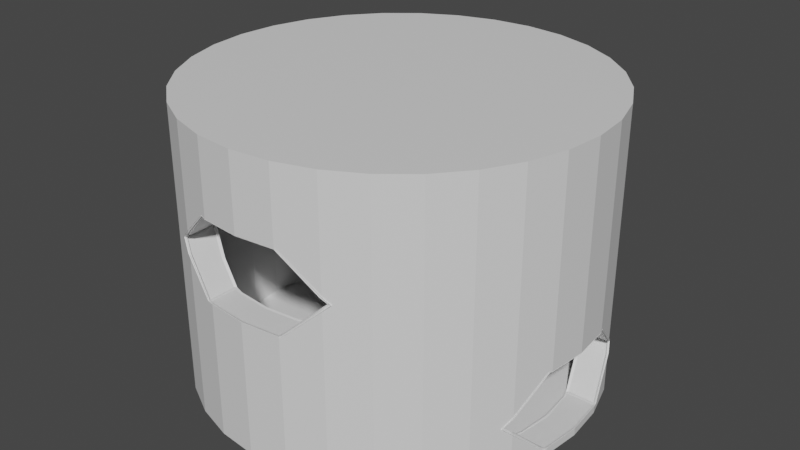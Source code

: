 # Source: spiralRoom.blend  (saved by Blender 3.0.42; exported with 4.5.12 LTS)
import bpy
from mathutils import Matrix  # noqa: F401  (used for matrix-valued properties, if any)

bpy.ops.wm.read_factory_settings(use_empty=True)
scene = bpy.context.scene
scene.name = 'Scene'

# ---- collections
col_collection = bpy.data.collections.new('Collection'); scene.collection.children.link(col_collection)

# ---- materials (node trees are filled in below, after node groups)
mat_material_007 = bpy.data.materials.new('Material.007')
mat_material_007.use_transparent_shadow = False
mat_material_009 = bpy.data.materials.new('Material.009')
mat_material_009.use_transparent_shadow = False
mat_material_008 = bpy.data.materials.new('Material.008')
mat_material_008.use_transparent_shadow = False

# ---- material node trees
mat_material_007.use_nodes = True; mat_material_007.node_tree.nodes.clear()
_N = mat_material_007.node_tree.nodes; _L = mat_material_007.node_tree.links
n0 = _N.new('ShaderNodeBsdfPrincipled'); n0.name = 'Principled BSDF'; n0.location = (10, 300)
n0.distribution = 'GGX'
n0.subsurface_method = 'RANDOM_WALK_SKIN'
n0.inputs[3].default_value = 1.45
n0.inputs[27].default_value = (0.0, 0.0, 0.0, 1.0)
n0.inputs[28].default_value = 1.0
n1 = _N.new('ShaderNodeOutputMaterial'); n1.name = 'Material Output'; n1.location = (300, 300)
_L.new(n0.outputs[0], n1.inputs[0])
n1.is_active_output = True
mat_material_009.use_nodes = True; mat_material_009.node_tree.nodes.clear()
_N = mat_material_009.node_tree.nodes; _L = mat_material_009.node_tree.links
n0 = _N.new('ShaderNodeBsdfPrincipled'); n0.name = 'Principled BSDF'; n0.location = (10, 300)
n0.distribution = 'GGX'
n0.subsurface_method = 'RANDOM_WALK_SKIN'
n0.inputs[3].default_value = 1.45
n0.inputs[27].default_value = (0.0, 0.0, 0.0, 1.0)
n0.inputs[28].default_value = 1.0
n1 = _N.new('ShaderNodeOutputMaterial'); n1.name = 'Material Output'; n1.location = (300, 300)
_L.new(n0.outputs[0], n1.inputs[0])
n1.is_active_output = True
mat_material_008.use_nodes = True; mat_material_008.node_tree.nodes.clear()
_N = mat_material_008.node_tree.nodes; _L = mat_material_008.node_tree.links
n0 = _N.new('ShaderNodeBsdfPrincipled'); n0.name = 'Principled BSDF'; n0.location = (10, 300)
n0.distribution = 'GGX'
n0.subsurface_method = 'RANDOM_WALK_SKIN'
n0.inputs[3].default_value = 1.45
n0.inputs[27].default_value = (0.0, 0.0, 0.0, 1.0)
n0.inputs[28].default_value = 1.0
n1 = _N.new('ShaderNodeOutputMaterial'); n1.name = 'Material Output'; n1.location = (300, 300)
_L.new(n0.outputs[0], n1.inputs[0])
n1.is_active_output = True

# ---- world
world_world = bpy.data.worlds.new('World'); scene.world = world_world
world_world.use_nodes = True; world_world.node_tree.nodes.clear()
_N = world_world.node_tree.nodes; _L = world_world.node_tree.links
n0 = _N.new('ShaderNodeOutputWorld'); n0.name = 'World Output'; n0.location = (300, 300)
n1 = _N.new('ShaderNodeBackground'); n1.name = 'Background'; n1.location = (10, 300)
n1.inputs[0].default_value = (0.05088, 0.05088, 0.05088, 1.0)
_L.new(n1.outputs[0], n0.inputs[0])
n0.is_active_output = True
world_world.color = (0.05088, 0.05088, 0.05088)
world_world.use_sun_shadow = False
world_world.sun_shadow_jitter_overblur = 0.0

# ---- meshes
me_cylinder = bpy.data.meshes.new('Cylinder')
me_cylinder.from_pydata([(0.0, 1.0, -1.0), (0.0, 1.0, 4.398), (0.1951, 0.9808, -1.0), (0.1951, 0.9808, 4.398), (0.3827, 0.9239, -1.0), (0.3827, 0.9239, 4.398), (0.5556, 0.8315, -1.0), (0.5556, 0.8315, 4.398), (0.7071, 0.7071, -1.0), (0.7071, 0.7071, 4.398), (0.8315, 0.5556, -1.0), (0.8315, 0.5556, 4.398), (0.9239, 0.3827, -1.0), (0.9239, 0.3827, 4.398), (0.9808, 0.1951, -1.0), (0.9808, 0.1951, 4.398), (1.0, -4.371e-08, -1.0), (1.0, -4.371e-08, 4.398), (0.9808, -0.1951, -1.0), (0.9808, -0.1951, 4.398), (0.9239, -0.3827, -1.0), (0.9239, -0.3827, 4.398), (0.8315, -0.5556, -1.0), (0.8315, -0.5556, 4.398), (0.7071, -0.7071, -1.0), (0.7071, -0.7071, 4.398), (0.5556, -0.8315, -1.0), (0.5556, -0.8315, 4.398), (0.3827, -0.9239, -1.0), (0.3827, -0.9239, 4.398), (0.1951, -0.9808, -1.0), (0.1951, -0.9808, 4.398), (-8.742e-08, -1.0, -1.0), (-8.742e-08, -1.0, 4.398), (-0.1951, -0.9808, -1.0), (-0.1951, -0.9808, 4.398), (-0.3827, -0.9239, -1.0), (-0.3827, -0.9239, 4.398), (-0.5556, -0.8315, -1.0), (-0.5556, -0.8315, 4.398), (-0.7071, -0.7071, -1.0), (-0.7071, -0.7071, 4.398), (-0.8315, -0.5556, -1.0), (-0.8315, -0.5556, 4.398), (-0.9239, -0.3827, -1.0), (-0.9239, -0.3827, 4.398), (-0.9808, -0.1951, -1.0), (-0.9808, -0.1951, 4.398), (-1.0, 1.192e-08, -1.0), (-1.0, 1.192e-08, 4.398), (-0.9808, 0.1951, -1.0), (-0.9808, 0.1951, 4.398), (-0.9239, 0.3827, -1.0), (-0.9239, 0.3827, 4.398), (-0.8315, 0.5556, -1.0), (-0.8315, 0.5556, 4.398), (-0.7071, 0.7071, -1.0), (-0.7071, 0.7071, 4.398), (-0.5556, 0.8315, -1.0), (-0.5556, 0.8315, 4.398), (-0.3827, 0.9239, -1.0), (-0.3827, 0.9239, 4.398), (-0.1951, 0.9808, -1.0), (-0.1951, 0.9808, 4.398), (0.0, 0.8544, -0.8629), (0.0, 0.8544, 4.261), (0.1667, 0.838, -0.8629), (0.1667, 0.838, 4.261), (0.327, 0.7894, -0.8629), (0.327, 0.7894, 4.261), (0.4747, 0.7104, -0.8629), (0.4747, 0.7104, 4.261), (0.6042, 0.6042, -0.8629), (0.6042, 0.6042, 4.261), (0.7104, 0.4747, -0.8629), (0.7104, 0.4747, 4.261), (0.7894, 0.327, -0.8629), (0.7894, 0.327, 4.261), (0.838, 0.1667, -0.8629), (0.838, 0.1667, 4.261), (0.8544, -4.371e-08, -0.8629), (0.8544, -4.371e-08, 4.261), (0.838, -0.1667, -0.8629), (0.838, -0.1667, 4.261), (0.7894, -0.327, -0.8629), (0.7894, -0.327, 4.261), (0.7104, -0.4747, -0.8629), (0.7104, -0.4747, 4.261), (0.6042, -0.6042, -0.8629), (0.6042, -0.6042, 4.261), (0.4747, -0.7104, -0.8629), (0.4747, -0.7104, 4.261), (0.327, -0.7894, -0.8629), (0.327, -0.7894, 4.261), (0.1667, -0.838, -0.8629), (0.1667, -0.838, 4.261), (-8.742e-08, -0.8544, -0.8629), (-8.742e-08, -0.8544, 4.261), (-0.1667, -0.838, -0.8629), (-0.1667, -0.838, 4.261), (-0.327, -0.7894, -0.8629), (-0.327, -0.7894, 4.261), (-0.4747, -0.7104, -0.8629), (-0.4747, -0.7104, 4.261), (-0.6042, -0.6042, -0.8629), (-0.6042, -0.6042, 4.261), (-0.7104, -0.4747, -0.8629), (-0.7104, -0.4747, 4.261), (-0.7894, -0.327, -0.8629), (-0.7894, -0.327, 4.261), (-0.838, -0.1667, -0.8629), (-0.838, -0.1667, 4.261), (-0.8544, 1.192e-08, -0.8629), (-0.8544, 1.192e-08, 4.261), (-0.838, 0.1667, -0.8629), (-0.838, 0.1667, 4.261), (-0.7894, 0.327, -0.8629), (-0.7894, 0.327, 4.261), (-0.7104, 0.4747, -0.8629), (-0.7104, 0.4747, 4.261), (-0.6042, 0.6042, -0.8629), (-0.6042, 0.6042, 4.261), (-0.4747, 0.7104, -0.8629), (-0.4747, 0.7104, 4.261), (-0.327, 0.7894, -0.8629), (-0.327, 0.7894, 4.261), (-0.1667, 0.838, -0.8629), (-0.1667, 0.838, 4.261), (0.9027, 0.4223, -0.1106), (0.9239, 0.3827, -0.2513), (0.9239, 0.3827, 0.03007), (0.9808, 0.1951, -0.8606), (0.9759, 0.2111, -0.8606), (0.9808, 0.1951, 0.6394), (0.9759, 0.2111, 0.6394), (1.0, -4.371e-08, -0.8606), (1.0, -4.371e-08, 0.6394), (0.9808, -0.1951, -0.8606), (0.9808, -0.1951, 0.6394), (0.9759, -0.2111, 0.6394), (0.9239, -0.3827, 0.03007), (0.9239, -0.3827, -0.2513), (0.9759, -0.2111, -0.8606), (0.9027, -0.4223, -0.1106), (0.7384, 0.4223, -0.1106), (0.7894, 0.327, -0.4492), (0.7894, 0.327, 0.228), (0.838, 0.1667, -0.8606), (0.8245, 0.2111, -0.8606), (0.838, 0.1667, 0.6394), (0.8245, 0.2111, 0.6394), (0.8544, -4.371e-08, -0.8606), (0.8544, -4.371e-08, 0.6394), (0.838, -0.1667, -0.8606), (0.838, -0.1667, 0.6394), (0.8245, -0.2111, -0.8606), (0.7894, -0.327, -0.4492), (0.7894, -0.327, 0.228), (0.8245, -0.2111, 0.6394), (0.7384, -0.4223, -0.1106), (0.4089, -0.9098, 2.269), (0.3827, -0.9239, 2.175), (0.3827, -0.9239, 2.362), (0.1978, -0.98, 1.519), (0.1951, -0.9808, 1.519), (0.1951, -0.9808, 3.019), (0.1978, -0.98, 3.019), (-8.742e-08, -1.0, 1.519), (-8.742e-08, -1.0, 3.019), (-0.1951, -0.9808, 1.519), (-0.1951, -0.9808, 3.019), (-0.2245, -0.9719, 3.019), (-0.2245, -0.9719, 1.519), (-0.3827, -0.9239, 2.081), (-0.3827, -0.9239, 2.457), (-0.4356, -0.8956, 2.269), (0.327, -0.7894, 1.978), (0.327, -0.7894, 2.56), (0.4089, -0.7456, 2.269), (0.1978, -0.8286, 1.519), (0.1667, -0.838, 1.519), (0.1667, -0.838, 3.019), (0.1978, -0.8286, 3.019), (-8.742e-08, -0.8544, 1.519), (-8.742e-08, -0.8544, 3.019), (-0.1667, -0.838, 1.519), (-0.1667, -0.838, 3.019), (-0.327, -0.7894, 1.883), (-0.327, -0.7894, 2.655), (-0.2245, -0.8205, 3.019), (-0.2245, -0.8205, 1.519), (-0.4356, -0.7313, 2.269)], [], [(0, 1, 3, 2), (2, 3, 5, 4), (4, 5, 7, 6), (6, 7, 9, 8), (8, 9, 11, 10), (128, 129, 12, 10, 11, 13, 130), (134, 130, 13, 15, 133), (132, 131, 14, 12, 129), (133, 15, 17, 136), (135, 16, 14, 131), (136, 17, 19, 138), (137, 18, 16, 135), (139, 138, 19, 21, 140), (142, 141, 20, 18, 137), (143, 140, 21, 23, 22, 20, 141), (22, 23, 25, 24), (24, 25, 27, 26), (161, 28, 26, 27, 29, 162, 160), (162, 29, 31, 165, 166), (164, 30, 28, 161, 163), (165, 31, 33, 168), (167, 32, 30, 164), (168, 33, 35, 170), (169, 34, 32, 167), (170, 35, 37, 174, 171), (173, 36, 34, 169, 172), (174, 37, 39, 38, 36, 173, 175), (38, 39, 41, 40), (40, 41, 43, 42), (42, 43, 45, 44), (44, 45, 47, 46), (46, 47, 49, 48), (48, 49, 51, 50), (50, 51, 53, 52), (52, 53, 55, 54), (54, 55, 57, 56), (56, 57, 59, 58), (58, 59, 61, 60), (43, 41, 39, 37, 35, 33, 31, 29, 27, 25, 23, 21, 19, 17, 15, 13, 11, 9, 7, 5, 3, 1, 63, 61, 59, 57, 55, 53, 51, 49, 47, 45), (60, 61, 63, 62), (62, 63, 1, 0), (60, 62, 0, 2, 4, 6, 8, 10, 12, 14, 16, 18, 20, 22, 24, 26, 28, 30, 32, 34, 36, 38, 40, 42, 44, 46, 48, 50, 52, 54, 56, 58), (64, 66, 67, 65), (66, 68, 69, 67), (68, 70, 71, 69), (70, 72, 73, 71), (72, 74, 75, 73), (144, 146, 77, 75, 74, 76, 145), (149, 79, 77, 146, 150), (148, 145, 76, 78, 147), (81, 79, 149, 152), (78, 80, 151, 147), (83, 81, 152, 154), (80, 82, 153, 151), (157, 85, 83, 154, 158), (153, 82, 84, 156, 155), (156, 84, 86, 87, 85, 157, 159), (86, 88, 89, 87), (88, 90, 91, 89), (93, 91, 90, 92, 176, 178, 177), (95, 93, 177, 182, 181), (92, 94, 180, 179, 176), (97, 95, 181, 184), (94, 96, 183, 180), (186, 99, 97, 184), (96, 98, 185, 183), (101, 99, 186, 189, 188), (98, 100, 187, 190, 185), (100, 102, 103, 101, 188, 191, 187), (102, 104, 105, 103), (104, 106, 107, 105), (106, 108, 109, 107), (108, 110, 111, 109), (110, 112, 113, 111), (112, 114, 115, 113), (114, 116, 117, 115), (116, 118, 119, 117), (118, 120, 121, 119), (120, 122, 123, 121), (122, 124, 125, 123), (124, 126, 127, 125), (126, 64, 65, 127)])
_uv = me_cylinder.uv_layers.new(name='UVMap')
_uv.uv.foreach_set('vector', [1.0, 0.5, 1.0, 1.0, 0.9688, 1.0, 0.9688, 0.5, 0.9688, 0.5, 0.9688, 1.0, 0.9375, 1.0, 0.9375, 0.5, 0.9375, 0.5, 0.9375, 1.0, 0.9062, 1.0, 0.9062, 0.5, 0.9062, 0.5, 0.9062, 1.0, 0.875, 1.0, 0.875, 0.5, 0.875, 0.5, 0.875, 1.0, 0.8438, 1.0, 0.8438, 0.5, 0.8197, 0.5824, 0.8125, 0.5693, 0.8125, 0.5, 0.8438, 0.5, 0.8438, 1.0, 0.8125, 1.0, 0.8125, 0.5954, 0.7839, 0.6518, 0.8125, 0.5954, 0.8125, 1.0, 0.7812, 1.0, 0.7812, 0.6518, 0.7839, 0.5129, 0.7812, 0.5129, 0.7812, 0.5, 0.8125, 0.5, 0.8125, 0.5693, 0.7812, 0.6518, 0.7812, 1.0, 0.75, 1.0, 0.75, 0.6518, 0.75, 0.5129, 0.75, 0.5, 0.7812, 0.5, 0.7812, 0.5129, 0.75, 0.6518, 0.75, 1.0, 0.7188, 1.0, 0.7188, 0.6518, 0.7188, 0.5129, 0.7188, 0.5, 0.75, 0.5, 0.75, 0.5129, 0.7161, 0.6518, 0.7188, 0.6518, 0.7188, 1.0, 0.6875, 1.0, 0.6875, 0.5954, 0.7161, 0.5129, 0.6875, 0.5693, 0.6875, 0.5, 0.7188, 0.5, 0.7188, 0.5129, 0.6803, 0.5824, 0.6875, 0.5954, 0.6875, 1.0, 0.6562, 1.0, 0.6562, 0.5, 0.6875, 0.5, 0.6875, 0.5693, 0.6562, 0.5, 0.6562, 1.0, 0.625, 1.0, 0.625, 0.5, 0.625, 0.5, 0.625, 1.0, 0.5938, 1.0, 0.5938, 0.5, 0.5625, 0.7941, 0.5625, 0.5, 0.5938, 0.5, 0.5938, 1.0, 0.5625, 1.0, 0.5625, 0.8114, 0.5672, 0.8027, 0.5625, 0.8114, 0.5625, 1.0, 0.5312, 1.0, 0.5312, 0.8722, 0.5317, 0.8722, 0.5312, 0.7333, 0.5312, 0.5, 0.5625, 0.5, 0.5625, 0.7941, 0.5317, 0.7333, 0.5312, 0.8722, 0.5312, 1.0, 0.5, 1.0, 0.5, 0.8722, 0.5, 0.7333, 0.5, 0.5, 0.5312, 0.5, 0.5312, 0.7333, 0.5, 0.8722, 0.5, 1.0, 0.4688, 1.0, 0.4688, 0.8722, 0.4688, 0.7333, 0.4688, 0.5, 0.5, 0.5, 0.5, 0.7333, 0.4688, 0.8722, 0.4688, 1.0, 0.4375, 1.0, 0.4375, 0.8202, 0.4639, 0.8722, 0.4375, 0.7853, 0.4375, 0.5, 0.4688, 0.5, 0.4688, 0.7333, 0.4639, 0.7333, 0.4375, 0.8202, 0.4375, 1.0, 0.4062, 1.0, 0.4062, 0.5, 0.4375, 0.5, 0.4375, 0.7853, 0.4279, 0.8027, 0.4062, 0.5, 0.4062, 1.0, 0.375, 1.0, 0.375, 0.5, 0.375, 0.5, 0.375, 1.0, 0.3438, 1.0, 0.3438, 0.5, 0.3438, 0.5, 0.3438, 1.0, 0.3125, 1.0, 0.3125, 0.5, 0.3125, 0.5, 0.3125, 1.0, 0.2812, 1.0, 0.2812, 0.5, 0.2812, 0.5, 0.2812, 1.0, 0.25, 1.0, 0.25, 0.5, 0.25, 0.5, 0.25, 1.0, 0.2188, 1.0, 0.2188, 0.5, 0.2188, 0.5, 0.2188, 1.0, 0.1875, 1.0, 0.1875, 0.5, 0.1875, 0.5, 0.1875, 1.0, 0.1562, 1.0, 0.1562, 0.5, 0.1562, 0.5, 0.1562, 1.0, 0.125, 1.0, 0.125, 0.5, 0.125, 0.5, 0.125, 1.0, 0.09375, 1.0, 0.09375, 0.5, 0.09375, 0.5, 0.09375, 1.0, 0.0625, 1.0, 0.0625, 0.5, 0.05045, 0.1167, 0.08029, 0.08029, 0.1167, 0.05045, 0.1582, 0.02827, 0.2032, 0.01461, 0.25, 0.01, 0.2968, 0.01461, 0.3418, 0.02827, 0.3833, 0.05045, 0.4197, 0.08029, 0.4496, 0.1167, 0.4717, 0.1582, 0.4854, 0.2032, 0.49, 0.25, 0.4854, 0.2968, 0.4717, 0.3418, 0.4496, 0.3833, 0.4197, 0.4197, 0.3833, 0.4496, 0.3418, 0.4717, 0.2968, 0.4854, 0.25, 0.49, 0.2032, 0.4854, 0.1582, 0.4717, 0.1167, 0.4496, 0.08029, 0.4197, 0.05045, 0.3833, 0.02827, 0.3418, 0.01461, 0.2968, 0.01, 0.25, 0.01461, 0.2032, 0.02827, 0.1582, 0.0625, 0.5, 0.0625, 1.0, 0.03125, 1.0, 0.03125, 0.5, 0.03125, 0.5, 0.03125, 1.0, 0.0, 1.0, 0.0, 0.5, 0.6582, 0.4717, 0.7032, 0.4854, 0.75, 0.49, 0.7968, 0.4854, 0.8418, 0.4717, 0.8833, 0.4496, 0.9197, 0.4197, 0.9496, 0.3833, 0.9717, 0.3418, 0.9854, 0.2968, 0.99, 0.25, 0.9854, 0.2032, 0.9717, 0.1582, 0.9496, 0.1167, 0.9197, 0.08029, 0.8833, 0.05045, 0.8418, 0.02827, 0.7968, 0.01461, 0.75, 0.01, 0.7032, 0.01461, 0.6582, 0.02827, 0.6167, 0.05045, 0.5803, 0.08029, 0.5504, 0.1167, 0.5283, 0.1582, 0.5146, 0.2032, 0.51, 0.25, 0.5146, 0.2968, 0.5283, 0.3418, 0.5504, 0.3833, 0.5803, 0.4197, 0.6167, 0.4496, 1.0, 0.5, 0.9688, 0.5, 0.9688, 1.0, 1.0, 1.0, 0.9688, 0.5, 0.9375, 0.5, 0.9375, 1.0, 0.9688, 1.0, 0.9375, 0.5, 0.9062, 0.5, 0.9062, 1.0, 0.9375, 1.0, 0.9062, 0.5, 0.875, 0.5, 0.875, 1.0, 0.9062, 1.0, 0.875, 0.5, 0.8438, 0.5, 0.8438, 1.0, 0.875, 1.0, 0.8327, 0.5734, 0.8125, 0.6064, 0.8125, 1.0, 0.8438, 1.0, 0.8438, 0.5, 0.8125, 0.5, 0.8125, 0.5404, 0.7812, 0.6466, 0.7812, 1.0, 0.8125, 1.0, 0.8125, 0.6064, 0.7899, 0.6466, 0.7899, 0.5002, 0.8125, 0.5404, 0.8125, 0.5, 0.7812, 0.5, 0.7813, 0.5002, 0.75, 1.0, 0.7812, 1.0, 0.7812, 0.6466, 0.75, 0.6466, 0.7812, 0.5, 0.75, 0.5, 0.75, 0.5002, 0.7812, 0.5002, 0.7188, 1.0, 0.75, 1.0, 0.75, 0.6466, 0.7188, 0.6466, 0.75, 0.5, 0.7188, 0.5, 0.7188, 0.5002, 0.75, 0.5002, 0.6875, 0.6064, 0.6875, 1.0, 0.7188, 1.0, 0.7188, 0.6466, 0.7101, 0.6466, 0.7188, 0.5002, 0.7188, 0.5, 0.6875, 0.5, 0.6875, 0.5404, 0.7101, 0.5002, 0.6875, 0.5404, 0.6875, 0.5, 0.6562, 0.5, 0.6562, 1.0, 0.6875, 1.0, 0.6875, 0.6064, 0.6673, 0.5734, 0.6562, 0.5, 0.625, 0.5, 0.625, 1.0, 0.6562, 1.0, 0.625, 0.5, 0.5938, 0.5, 0.5938, 1.0, 0.625, 1.0, 0.5625, 1.0, 0.5938, 1.0, 0.5938, 0.5, 0.5625, 0.5, 0.5625, 0.7772, 0.5798, 0.8056, 0.5625, 0.834, 0.5312, 1.0, 0.5625, 1.0, 0.5625, 0.834, 0.5373, 0.8788, 0.5312, 0.8788, 0.5625, 0.5, 0.5312, 0.5, 0.5312, 0.7324, 0.5373, 0.7324, 0.5625, 0.7772, 0.5, 1.0, 0.5312, 1.0, 0.5312, 0.8788, 0.5, 0.8788, 0.5312, 0.5, 0.5, 0.5, 0.5, 0.7324, 0.5312, 0.7324, 0.4688, 0.8788, 0.4688, 1.0, 0.5, 1.0, 0.5, 0.8788, 0.5, 0.5, 0.4688, 0.5, 0.4688, 0.7324, 0.5, 0.7324, 0.4375, 1.0, 0.4688, 1.0, 0.4688, 0.8788, 0.4575, 0.8788, 0.4375, 0.8432, 0.4688, 0.5, 0.4375, 0.5, 0.4375, 0.7679, 0.4575, 0.7324, 0.4688, 0.7324, 0.4375, 0.5, 0.4062, 0.5, 0.4062, 1.0, 0.4375, 1.0, 0.4375, 0.8432, 0.4145, 0.8056, 0.4375, 0.7679, 0.4062, 0.5, 0.375, 0.5, 0.375, 1.0, 0.4062, 1.0, 0.375, 0.5, 0.3438, 0.5, 0.3438, 1.0, 0.375, 1.0, 0.3438, 0.5, 0.3125, 0.5, 0.3125, 1.0, 0.3438, 1.0, 0.3125, 0.5, 0.2812, 0.5, 0.2812, 1.0, 0.3125, 1.0, 0.2812, 0.5, 0.25, 0.5, 0.25, 1.0, 0.2812, 1.0, 0.25, 0.5, 0.2188, 0.5, 0.2188, 1.0, 0.25, 1.0, 0.2188, 0.5, 0.1875, 0.5, 0.1875, 1.0, 0.2188, 1.0, 0.1875, 0.5, 0.1562, 0.5, 0.1562, 1.0, 0.1875, 1.0, 0.1562, 0.5, 0.125, 0.5, 0.125, 1.0, 0.1562, 1.0, 0.125, 0.5, 0.09375, 0.5, 0.09375, 1.0, 0.125, 1.0, 0.09375, 0.5, 0.0625, 0.5, 0.0625, 1.0, 0.09375, 1.0, 0.0625, 0.5, 0.03125, 0.5, 0.03125, 1.0, 0.0625, 1.0, 0.03125, 0.5, 0.0, 0.5, 0.0, 1.0, 0.03125, 1.0])
me_cylinder.materials.append(mat_material_007)
me_cylinder.use_remesh_fix_poles = True
me_cylinder.use_remesh_preserve_attributes = False
me_cylinder.update()
me_cylinder_003 = bpy.data.meshes.new('Cylinder.003')
me_cylinder_003.from_pydata([(0.838, 0.1667, -0.8629), (0.8544, -4.371e-08, -0.8629), (0.838, -0.1667, -0.8629), (0.9027, 0.4223, -0.1106), (0.9239, 0.3827, -0.2513), (0.9239, 0.3827, 0.03007), (0.9808, 0.1951, -0.8606), (0.9759, 0.2111, -0.8606), (0.9808, 0.1951, 0.6394), (0.9759, 0.2111, 0.6394), (1.0, -4.371e-08, -0.8606), (1.0, -4.371e-08, 0.6394), (0.9808, -0.1951, -0.8606), (0.9808, -0.1951, 0.6394), (0.9759, -0.2111, 0.6394), (0.9239, -0.3827, 0.03007), (0.9239, -0.3827, -0.2513), (0.9759, -0.2111, -0.8606), (0.9027, -0.4223, -0.1106), (0.7384, 0.4223, -0.1106), (0.7894, 0.327, -0.4492), (0.7894, 0.327, 0.228), (0.838, 0.1667, -0.8606), (0.8245, 0.2111, -0.8606), (0.838, 0.1667, 0.6394), (0.8245, 0.2111, 0.6394), (0.8544, -4.371e-08, 0.6394), (0.838, -0.1667, -0.8606), (0.838, -0.1667, 0.6394), (0.8245, -0.2111, -0.8606), (0.7894, -0.327, -0.4492), (0.7894, -0.327, 0.228), (0.8245, -0.2111, 0.6394), (0.7384, -0.4223, -0.1106), (0.4089, -0.9098, 2.269), (0.3827, -0.9239, 2.175), (0.3827, -0.9239, 2.362), (0.1978, -0.98, 1.519), (0.1951, -0.9808, 1.519), (0.1951, -0.9808, 3.019), (0.1978, -0.98, 3.019), (-8.742e-08, -1.0, 1.519), (-8.742e-08, -1.0, 3.019), (-0.1951, -0.9808, 1.519), (-0.1951, -0.9808, 3.019), (-0.2245, -0.9719, 3.019), (-0.2245, -0.9719, 1.519), (-0.3827, -0.9239, 2.081), (-0.3827, -0.9239, 2.457), (-0.4356, -0.8956, 2.269), (0.327, -0.7894, 1.978), (0.327, -0.7894, 2.56), (0.4089, -0.7456, 2.269), (0.1978, -0.8286, 1.519), (0.1667, -0.838, 1.519), (0.1667, -0.838, 3.019), (0.1978, -0.8286, 3.019), (-8.742e-08, -0.8544, 1.519), (-8.742e-08, -0.8544, 3.019), (-0.1667, -0.838, 1.519), (-0.1667, -0.838, 3.019), (-0.327, -0.7894, 1.883), (-0.327, -0.7894, 2.655), (-0.2245, -0.8205, 3.019), (-0.2245, -0.8205, 1.519), (-0.4356, -0.7313, 2.269), (0.0, 0.8544, -0.8629), (0.1667, 0.838, -0.8629), (0.327, 0.7894, -0.8629), (0.4747, 0.7104, -0.8629), (0.6042, 0.6042, -0.8629), (0.7104, 0.4747, -0.8629), (0.7894, 0.327, -0.8629), (0.838, 0.1667, -0.8629), (0.8544, -4.371e-08, -0.8629), (0.838, -0.1667, -0.8629), (0.7894, -0.327, -0.8629), (0.7104, -0.4747, -0.8629), (0.6042, -0.6042, -0.8629), (0.4747, -0.7104, -0.8629), (0.327, -0.7894, -0.8629), (0.1667, -0.838, -0.8629), (-8.742e-08, -0.8544, -0.8629), (-0.1667, -0.838, -0.8629), (-0.327, -0.7894, -0.8629), (-0.4747, -0.7104, -0.8629), (-0.6042, -0.6042, -0.8629), (-0.7104, -0.4747, -0.8629), (-0.7894, -0.327, -0.8629), (-0.838, -0.1667, -0.8629), (-0.8544, 1.192e-08, -0.8629), (-0.838, 0.1667, -0.8629), (-0.7894, 0.327, -0.8629), (-0.7104, 0.4747, -0.8629), (-0.6042, 0.6042, -0.8629), (-0.4747, 0.7104, -0.8629), (-0.327, 0.7894, -0.8629), (-0.1667, 0.838, -0.8629), (0.0, 0.8544, 4.261), (0.1667, 0.838, 4.261), (0.327, 0.7894, 4.261), (0.4747, 0.7104, 4.261), (0.6042, 0.6042, 4.261), (0.7104, 0.4747, 4.261), (0.7894, 0.327, 4.261), (0.838, 0.1667, 4.261), (0.8544, -4.371e-08, 4.261), (0.838, -0.1667, 4.261), (0.7894, -0.327, 4.261), (0.7104, -0.4747, 4.261), (0.6042, -0.6042, 4.261), (0.4747, -0.7104, 4.261), (0.327, -0.7894, 4.261), (0.1667, -0.838, 4.261), (-8.742e-08, -0.8544, 4.261), (-0.1667, -0.838, 4.261), (-0.327, -0.7894, 4.261), (-0.4747, -0.7104, 4.261), (-0.6042, -0.6042, 4.261), (-0.7104, -0.4747, 4.261), (-0.7894, -0.327, 4.261), (-0.838, -0.1667, 4.261), (-0.8544, 1.192e-08, 4.261), (-0.838, 0.1667, 4.261), (-0.7894, 0.327, 4.261), (-0.7104, 0.4747, 4.261), (-0.6042, 0.6042, 4.261), (-0.4747, 0.7104, 4.261), (-0.327, 0.7894, 4.261), (-0.1667, 0.838, 4.261), (0.8381, 0.1667, -0.8729), (0.8379, 0.1667, -0.8529), (0.8545, 2.615e-07, -0.8729), (0.8543, -3.489e-07, -0.8529), (0.8381, -0.1667, -0.8729), (0.8379, -0.1667, -0.8529), (0.9027, 0.4323, -0.1106), (0.9027, 0.4123, -0.1106), (0.9239, 0.3923, -0.254), (0.9239, 0.3731, -0.2486), (0.9239, 0.3923, 0.03278), (0.9239, 0.3731, 0.02736), (0.9809, 0.1951, -0.8706), (0.9807, 0.1951, -0.8506), (0.976, 0.2165, -0.8691), (0.9758, 0.2058, -0.8522), (0.9808, 0.1951, 0.6494), (0.9808, 0.1951, 0.6294), (0.9759, 0.2165, 0.6478), (0.9759, 0.2058, 0.6309), (1.0, 2.615e-07, -0.8706), (0.9999, -3.489e-07, -0.8506), (1.0, -4.371e-08, 0.6494), (1.0, -4.371e-08, 0.6294), (0.9809, -0.1951, -0.8706), (0.9807, -0.1951, -0.8506), (0.9808, -0.1951, 0.6494), (0.9808, -0.1951, 0.6294), (0.9759, -0.2165, 0.6478), (0.9759, -0.2058, 0.6309), (0.9239, -0.3923, 0.03278), (0.9239, -0.3731, 0.02736), (0.9239, -0.3923, -0.254), (0.9239, -0.3731, -0.2486), (0.976, -0.2165, -0.8691), (0.9758, -0.2058, -0.8522), (0.9027, -0.4323, -0.1106), (0.9027, -0.4123, -0.1106), (0.7384, 0.4323, -0.1106), (0.7384, 0.4123, -0.1106), (0.7894, 0.3366, -0.4519), (0.7894, 0.3173, -0.4465), (0.7894, 0.3366, 0.2307), (0.7894, 0.3173, 0.2252), (0.8381, 0.1667, -0.8706), (0.8379, 0.1667, -0.8506), (0.8246, 0.2179, -0.868), (0.8245, 0.2044, -0.8533), (0.838, 0.1667, 0.6494), (0.838, 0.1667, 0.6294), (0.8245, 0.2179, 0.6467), (0.8245, 0.2044, 0.632), (0.8544, -4.371e-08, 0.6494), (0.8544, -4.371e-08, 0.6294), (0.8381, -0.1667, -0.8706), (0.8379, -0.1667, -0.8506), (0.838, -0.1667, 0.6494), (0.838, -0.1667, 0.6294), (0.8246, -0.2179, -0.868), (0.8245, -0.2044, -0.8533), (0.7894, -0.3366, -0.4519), (0.7894, -0.3173, -0.4465), (0.7894, -0.3366, 0.2307), (0.7894, -0.3173, 0.2252), (0.8245, -0.2179, 0.6467), (0.8245, -0.2044, 0.632), (0.7384, -0.4323, -0.1106), (0.7384, -0.4123, -0.1106), (0.4189, -0.9098, 2.269), (0.3989, -0.9098, 2.269), (0.3923, -0.9239, 2.173), (0.3731, -0.9239, 2.178), (0.3923, -0.9239, 2.365), (0.3731, -0.9239, 2.359), (0.2031, -0.98, 1.51), (0.1925, -0.98, 1.527), (0.1951, -0.9808, 1.509), (0.1951, -0.9808, 1.529), (0.1951, -0.9808, 3.029), (0.1951, -0.9808, 3.009), (0.2031, -0.98, 3.027), (0.1925, -0.98, 3.01), (-8.742e-08, -1.0, 1.509), (-8.742e-08, -1.0, 1.529), (-8.742e-08, -1.0, 3.029), (-8.742e-08, -1.0, 3.009), (-0.1951, -0.9808, 1.509), (-0.1951, -0.9808, 1.529), (-0.1951, -0.9808, 3.029), (-0.1951, -0.9808, 3.009), (-0.2298, -0.9719, 3.027), (-0.2192, -0.9719, 3.01), (-0.2298, -0.9719, 1.51), (-0.2192, -0.9719, 1.527), (-0.3923, -0.9239, 2.078), (-0.3731, -0.9239, 2.083), (-0.3923, -0.9239, 2.46), (-0.3731, -0.9239, 2.454), (-0.4456, -0.8956, 2.269), (-0.4256, -0.8956, 2.269), (0.3366, -0.7894, 1.975), (0.3173, -0.7894, 1.98), (0.3366, -0.7894, 2.563), (0.3173, -0.7894, 2.557), (0.4189, -0.7456, 2.269), (0.3989, -0.7456, 2.269), (0.2046, -0.8286, 1.511), (0.191, -0.8286, 1.526), (0.1667, -0.838, 1.509), (0.1667, -0.838, 1.529), (0.1667, -0.838, 3.029), (0.1667, -0.838, 3.009), (0.2046, -0.8286, 3.026), (0.191, -0.8286, 3.011), (-8.742e-08, -0.8544, 1.509), (-8.742e-08, -0.8544, 1.529), (-8.742e-08, -0.8544, 3.029), (-8.742e-08, -0.8544, 3.009), (-0.1667, -0.838, 1.509), (-0.1667, -0.838, 1.529), (-0.1667, -0.838, 3.029), (-0.1667, -0.838, 3.009), (-0.3366, -0.7894, 1.88), (-0.3173, -0.7894, 1.885), (-0.3366, -0.7894, 2.657), (-0.3173, -0.7894, 2.652), (-0.2313, -0.8205, 3.026), (-0.2177, -0.8205, 3.011), (-0.2313, -0.8205, 1.511), (-0.2177, -0.8205, 1.526), (-0.4456, -0.7313, 2.269), (-0.4256, -0.7313, 2.269), (0.0, 0.8544, -0.8729), (0.0, 0.8544, -0.8529), (0.1667, 0.838, -0.8729), (0.1667, 0.838, -0.8529), (0.327, 0.7894, -0.8729), (0.327, 0.7894, -0.8529), (0.4747, 0.7104, -0.8729), (0.4747, 0.7104, -0.8529), (0.6042, 0.6042, -0.8729), (0.6042, 0.6042, -0.8529), (0.7104, 0.4747, -0.8729), (0.7104, 0.4747, -0.8529), (0.7894, 0.327, -0.8729), (0.7894, 0.327, -0.8529), (0.838, 0.1667, -0.8729), (0.838, 0.1667, -0.8529), (0.8544, -4.371e-08, -0.8729), (0.8544, -4.371e-08, -0.8529), (0.838, -0.1667, -0.8729), (0.838, -0.1667, -0.8529), (0.7894, -0.327, -0.8729), (0.7894, -0.327, -0.8529), (0.7104, -0.4747, -0.8729), (0.7104, -0.4747, -0.8529), (0.6042, -0.6042, -0.8729), (0.6042, -0.6042, -0.8529), (0.4747, -0.7104, -0.8729), (0.4747, -0.7104, -0.8529), (0.327, -0.7894, -0.8729), (0.327, -0.7894, -0.8529), (0.1667, -0.838, -0.8729), (0.1667, -0.838, -0.8529), (-8.742e-08, -0.8544, -0.8729), (-8.742e-08, -0.8544, -0.8529), (-0.1667, -0.838, -0.8729), (-0.1667, -0.838, -0.8529), (-0.327, -0.7894, -0.8729), (-0.327, -0.7894, -0.8529), (-0.4747, -0.7104, -0.8729), (-0.4747, -0.7104, -0.8529), (-0.6042, -0.6042, -0.8729), (-0.6042, -0.6042, -0.8529), (-0.7104, -0.4747, -0.8729), (-0.7104, -0.4747, -0.8529), (-0.7894, -0.327, -0.8729), (-0.7894, -0.327, -0.8529), (-0.838, -0.1667, -0.8729), (-0.838, -0.1667, -0.8529), (-0.8544, 1.192e-08, -0.8729), (-0.8544, 1.192e-08, -0.8529), (-0.838, 0.1667, -0.8729), (-0.838, 0.1667, -0.8529), (-0.7894, 0.327, -0.8729), (-0.7894, 0.327, -0.8529), (-0.7104, 0.4747, -0.8729), (-0.7104, 0.4747, -0.8529), (-0.6042, 0.6042, -0.8729), (-0.6042, 0.6042, -0.8529), (-0.4747, 0.7104, -0.8729), (-0.4747, 0.7104, -0.8529), (-0.327, 0.7894, -0.8729), (-0.327, 0.7894, -0.8529), (-0.1667, 0.838, -0.8729), (-0.1667, 0.838, -0.8529), (0.0, 0.8544, 4.271), (0.0, 0.8544, 4.251), (0.1667, 0.838, 4.271), (0.1667, 0.838, 4.251), (0.327, 0.7894, 4.271), (0.327, 0.7894, 4.251), (0.4747, 0.7104, 4.271), (0.4747, 0.7104, 4.251), (0.6042, 0.6042, 4.271), (0.6042, 0.6042, 4.251), (0.7104, 0.4747, 4.271), (0.7104, 0.4747, 4.251), (0.7894, 0.327, 4.271), (0.7894, 0.327, 4.251), (0.838, 0.1667, 4.271), (0.838, 0.1667, 4.251), (0.8544, -4.371e-08, 4.271), (0.8544, -4.371e-08, 4.251), (0.838, -0.1667, 4.271), (0.838, -0.1667, 4.251), (0.7894, -0.327, 4.271), (0.7894, -0.327, 4.251), (0.7104, -0.4747, 4.271), (0.7104, -0.4747, 4.251), (0.6042, -0.6042, 4.271), (0.6042, -0.6042, 4.251), (0.4747, -0.7104, 4.271), (0.4747, -0.7104, 4.251), (0.327, -0.7894, 4.271), (0.327, -0.7894, 4.251), (0.1667, -0.838, 4.271), (0.1667, -0.838, 4.251), (-8.742e-08, -0.8544, 4.271), (-8.742e-08, -0.8544, 4.251), (-0.1667, -0.838, 4.271), (-0.1667, -0.838, 4.251), (-0.327, -0.7894, 4.271), (-0.327, -0.7894, 4.251), (-0.4747, -0.7104, 4.271), (-0.4747, -0.7104, 4.251), (-0.6042, -0.6042, 4.271), (-0.6042, -0.6042, 4.251), (-0.7104, -0.4747, 4.271), (-0.7104, -0.4747, 4.251), (-0.7894, -0.327, 4.271), (-0.7894, -0.327, 4.251), (-0.838, -0.1667, 4.271), (-0.838, -0.1667, 4.251), (-0.8544, 1.192e-08, 4.271), (-0.8544, 1.192e-08, 4.251), (-0.838, 0.1667, 4.271), (-0.838, 0.1667, 4.251), (-0.7894, 0.327, 4.271), (-0.7894, 0.327, 4.251), (-0.7104, 0.4747, 4.271), (-0.7104, 0.4747, 4.251), (-0.6042, 0.6042, 4.271), (-0.6042, 0.6042, 4.251), (-0.4747, 0.7104, 4.271), (-0.4747, 0.7104, 4.251), (-0.327, 0.7894, 4.271), (-0.327, 0.7894, 4.251), (-0.1667, 0.838, 4.271), (-0.1667, 0.838, 4.251), (0.2005, -0.8378, 3.009), (0.3273, -0.7993, 2.559), (0.4062, -0.7571, 2.278), (0.4062, -0.9012, 2.278), (0.3824, -0.9139, 2.363), (0.2005, -0.9691, 3.009), (-0.3824, -0.9139, 2.08), (-0.2272, -0.961, 1.528), (-0.2272, -0.8297, 1.528), (-0.3273, -0.7993, 1.884), (-0.4329, -0.7429, 2.259), (-0.4329, -0.8869, 2.259), (-0.3273, -0.7993, 2.654), (-0.2272, -0.8297, 3.009), (-0.2272, -0.961, 3.009), (-0.3824, -0.9139, 2.458), (-0.4329, -0.8869, 2.278), (-0.4329, -0.7429, 2.278), (-0.1931, -0.9709, 3.019), (-0.2145, -0.9644, 3.019), (-0.2145, -0.834, 3.019), (-0.1687, -0.8479, 3.019), (-8.814e-08, -0.8645, 3.019), (0.1687, -0.8479, 3.019), (0.1878, -0.8421, 3.019), (0.1878, -0.9725, 3.019), (0.1931, -0.9709, 3.019), (-8.682e-08, -0.99, 3.019), (-8.682e-08, -0.99, 1.519), (0.1931, -0.9709, 1.519), (0.1878, -0.9725, 1.519), (0.1878, -0.8421, 1.519), (0.1687, -0.8479, 1.519), (-8.814e-08, -0.8645, 1.519), (-0.1687, -0.8479, 1.519), (-0.2145, -0.834, 1.519), (-0.2145, -0.9644, 1.519), (-0.1931, -0.9709, 1.519), (0.3824, -0.9139, 2.174), (0.4062, -0.9012, 2.259), (0.4062, -0.7571, 2.259), (0.3273, -0.7993, 1.979), (0.2005, -0.8378, 1.528), (0.2005, -0.9691, 1.528), (0.9709, 0.1931, -0.8606), (0.9685, 0.2011, -0.8606), (0.838, 0.2011, -0.8606), (0.8409, 0.1571, -0.8506), (0.839, 0.1567, -0.8529), (0.8645, -4.557e-06, -0.8635), (0.837, -0.1766, -0.8505), (0.8351, -0.1763, -0.8524), (0.838, -0.2012, -0.8611), (0.9685, -0.2011, -0.8606), (0.9709, -0.1931, -0.8606), (0.99, -4.341e-08, -0.8606), (0.9139, 0.3824, -0.2524), (0.8941, 0.4196, -0.1203), (0.75, 0.4196, -0.1203), (0.7993, 0.3273, -0.4481), (0.8337, 0.2139, -0.851), (0.9651, 0.2139, -0.851), (0.9139, -0.3824, -0.2524), (0.9651, -0.2139, -0.851), (0.8337, -0.2139, -0.851), (0.7993, -0.3273, -0.4481), (0.75, -0.4196, -0.1203), (0.8941, -0.4196, -0.1203), (0.9139, -0.3824, 0.03116), (0.8941, -0.4196, -0.101), (0.75, -0.4196, -0.101), (0.7993, -0.3273, 0.2269), (0.8337, -0.2139, 0.6297), (0.9651, -0.2139, 0.6297), (0.9709, -0.1931, 0.6394), (0.9685, -0.2011, 0.6394), (0.838, -0.2011, 0.6394), (0.8479, -0.1687, 0.6394), (0.8645, -4.401e-08, 0.6394), (0.8479, 0.1687, 0.6394), (0.838, 0.2011, 0.6394), (0.9685, 0.2011, 0.6394), (0.9709, 0.1931, 0.6394), (0.99, -4.341e-08, 0.6394), (0.9139, 0.3824, 0.03116), (0.9651, 0.2139, 0.6297), (0.8337, 0.2139, 0.6297), (0.7993, 0.3273, 0.2269), (0.75, 0.4196, -0.101), (0.8941, 0.4196, -0.101), (-0.5971, 0.5971, -0.8629), (-0.7021, 0.4691, -0.8629), (-0.7801, 0.3231, -0.8629), (-0.8282, 0.1647, -0.8629), (-0.8444, 1.192e-08, -0.8629), (-0.8282, -0.1647, -0.8629), (-0.7801, -0.3231, -0.8629), (-0.7021, -0.4691, -0.8629), (-0.5971, -0.5971, -0.8629), (-0.4691, -0.7021, -0.8629), (-0.3231, -0.7801, -0.8629), (-0.1647, -0.8282, -0.8629), (-8.671e-08, -0.8444, -0.8629), (0.1647, -0.8282, -0.8629), (0.3231, -0.7801, -0.8629), (0.4691, -0.7021, -0.8629), (0.5971, -0.5971, -0.8629), (0.7021, -0.4691, -0.8629), (0.7801, -0.3231, -0.8629), (0.8282, -0.1647, -0.8629), (0.8444, -4.341e-08, -0.8629), (0.8282, 0.1647, -0.8629), (0.7801, 0.3231, -0.8629), (0.7021, 0.4691, -0.8629), (0.5971, 0.5971, -0.8629), (0.4691, 0.7021, -0.8629), (0.3231, 0.7801, -0.8629), (0.1647, 0.8282, -0.8629), (-1.467e-09, 0.8444, -0.8629), (-0.1647, 0.8282, -0.8629), (-0.3231, 0.7801, -0.8629), (-0.4691, 0.7021, -0.8629), (-0.1647, 0.8282, 4.261), (-1.467e-09, 0.8444, 4.261), (0.1647, 0.8282, 4.261), (0.3231, 0.7801, 4.261), (0.4691, 0.7021, 4.261), (0.5971, 0.5971, 4.261), (0.7021, 0.4691, 4.261), (0.7801, 0.3231, 4.261), (0.8282, 0.1647, 4.261), (0.8444, -4.341e-08, 4.261), (0.8282, -0.1647, 4.261), (0.7801, -0.3231, 4.261), (0.7021, -0.4691, 4.261), (0.5971, -0.5971, 4.261), (0.4691, -0.7021, 4.261), (0.3231, -0.7801, 4.261), (0.1647, -0.8282, 4.261), (-8.671e-08, -0.8444, 4.261), (-0.1647, -0.8282, 4.261), (-0.3231, -0.7801, 4.261), (-0.4691, -0.7021, 4.261), (-0.5971, -0.5971, 4.261), (-0.7021, -0.4691, 4.261), (-0.7801, -0.3231, 4.261), (-0.8282, -0.1647, 4.261), (-0.8444, 1.192e-08, 4.261), (-0.8282, 0.1647, 4.261), (-0.7801, 0.3231, 4.261), (-0.7021, 0.4691, 4.261), (-0.5971, 0.5971, 4.261), (-0.4691, 0.7021, 4.261), (-0.3231, 0.7801, 4.261)], [], [(56, 51, 52, 34, 36, 40), (47, 46, 64, 61, 65, 49), (62, 63, 45, 48, 49, 65), (44, 45, 63, 60, 58, 55, 56, 40, 39, 42), (41, 38, 37, 53, 54, 57, 59, 64, 46, 43), (35, 34, 52, 50, 53, 37), (6, 7, 23, 22, 0, 1, 27, 2, 29, 17, 12, 10), (4, 3, 19, 20, 23, 7), (16, 17, 29, 30, 33, 18), (15, 18, 33, 31, 32, 14), (13, 14, 32, 28, 26, 24, 25, 9, 8, 11), (5, 9, 25, 21, 19, 3), (94, 93, 92, 91, 90, 89, 88, 87, 86, 85, 84, 83, 82, 81, 80, 79, 78, 77, 76, 75, 74, 73, 72, 71, 70, 69, 68, 67, 66, 97, 96, 95), (129, 98, 99, 100, 101, 102, 103, 104, 105, 106, 107, 108, 109, 110, 111, 112, 113, 114, 115, 116, 117, 118, 119, 120, 121, 122, 123, 124, 125, 126, 127, 128), (390, 391, 232, 242), (391, 390, 243, 233), (391, 392, 234, 232), (392, 391, 233, 235), (392, 393, 198, 234), (393, 392, 235, 199), (393, 394, 202, 198), (394, 393, 199, 203), (394, 395, 210, 202), (395, 394, 203, 211), (395, 390, 242, 210), (390, 395, 211, 243), (396, 397, 222, 224), (397, 396, 225, 223), (397, 398, 258, 222), (398, 397, 223, 259), (398, 399, 252, 258), (399, 398, 259, 253), (399, 400, 260, 252), (400, 399, 253, 261), (400, 401, 228, 260), (401, 400, 261, 229), (401, 396, 224, 228), (396, 401, 229, 225), (402, 403, 256, 254), (403, 402, 255, 257), (403, 404, 220, 256), (404, 403, 257, 221), (404, 405, 226, 220), (405, 404, 221, 227), (405, 406, 228, 226), (406, 405, 227, 229), (406, 407, 260, 228), (407, 406, 229, 261), (407, 402, 254, 260), (402, 407, 261, 255), (408, 409, 220, 218), (409, 408, 219, 221), (409, 410, 256, 220), (410, 409, 221, 257), (410, 411, 250, 256), (411, 410, 257, 251), (411, 412, 246, 250), (412, 411, 251, 247), (412, 413, 240, 246), (413, 412, 247, 241), (413, 414, 242, 240), (414, 413, 241, 243), (414, 415, 210, 242), (415, 414, 243, 211), (415, 416, 208, 210), (416, 415, 211, 209), (416, 417, 214, 208), (417, 416, 209, 215), (417, 408, 218, 214), (408, 417, 215, 219), (418, 419, 206, 212), (419, 418, 213, 207), (419, 420, 204, 206), (420, 419, 207, 205), (420, 421, 236, 204), (421, 420, 205, 237), (421, 422, 238, 236), (422, 421, 237, 239), (422, 423, 244, 238), (423, 422, 239, 245), (423, 424, 248, 244), (424, 423, 245, 249), (424, 425, 258, 248), (425, 424, 249, 259), (425, 426, 222, 258), (426, 425, 259, 223), (426, 427, 216, 222), (427, 426, 223, 217), (427, 418, 212, 216), (418, 427, 217, 213), (428, 429, 198, 200), (429, 428, 201, 199), (429, 430, 234, 198), (430, 429, 199, 235), (430, 431, 230, 234), (431, 430, 235, 231), (431, 432, 236, 230), (432, 431, 231, 237), (432, 433, 204, 236), (433, 432, 237, 205), (433, 428, 200, 204), (428, 433, 205, 201), (434, 435, 144, 142), (435, 434, 143, 145), (435, 436, 176, 144), (436, 435, 145, 177), (436, 437, 174, 176), (437, 436, 177, 175), (437, 438, 130, 174), (438, 437, 175, 131), (438, 439, 132, 130), (439, 438, 131, 133), (439, 440, 184, 132), (440, 439, 133, 185), (440, 441, 134, 184), (441, 440, 185, 135), (441, 442, 188, 134), (442, 441, 135, 189), (442, 443, 164, 188), (443, 442, 189, 165), (443, 444, 154, 164), (444, 443, 165, 155), (444, 445, 150, 154), (445, 444, 155, 151), (445, 434, 142, 150), (434, 445, 151, 143), (446, 447, 136, 138), (447, 446, 139, 137), (447, 448, 168, 136), (448, 447, 137, 169), (448, 449, 170, 168), (449, 448, 169, 171), (449, 450, 176, 170), (450, 449, 171, 177), (450, 451, 144, 176), (451, 450, 177, 145), (451, 446, 138, 144), (446, 451, 145, 139), (452, 453, 164, 162), (453, 452, 163, 165), (453, 454, 188, 164), (454, 453, 165, 189), (454, 455, 190, 188), (455, 454, 189, 191), (455, 456, 196, 190), (456, 455, 191, 197), (456, 457, 166, 196), (457, 456, 197, 167), (457, 452, 162, 166), (452, 457, 167, 163), (458, 459, 166, 160), (459, 458, 161, 167), (459, 460, 196, 166), (460, 459, 167, 197), (460, 461, 192, 196), (461, 460, 197, 193), (461, 462, 194, 192), (462, 461, 193, 195), (462, 463, 158, 194), (463, 462, 195, 159), (463, 458, 160, 158), (458, 463, 159, 161), (464, 465, 158, 156), (465, 464, 157, 159), (465, 466, 194, 158), (466, 465, 159, 195), (466, 467, 186, 194), (467, 466, 195, 187), (467, 468, 182, 186), (468, 467, 187, 183), (468, 469, 178, 182), (469, 468, 183, 179), (469, 470, 180, 178), (470, 469, 179, 181), (470, 471, 148, 180), (471, 470, 181, 149), (471, 472, 146, 148), (472, 471, 149, 147), (472, 473, 152, 146), (473, 472, 147, 153), (473, 464, 156, 152), (464, 473, 153, 157), (474, 475, 148, 140), (475, 474, 141, 149), (475, 476, 180, 148), (476, 475, 149, 181), (476, 477, 172, 180), (477, 476, 181, 173), (477, 478, 168, 172), (478, 477, 173, 169), (478, 479, 136, 168), (479, 478, 169, 137), (479, 474, 140, 136), (474, 479, 137, 141), (480, 481, 316, 318), (481, 480, 319, 317), (481, 482, 314, 316), (482, 481, 317, 315), (482, 483, 312, 314), (483, 482, 315, 313), (483, 484, 310, 312), (484, 483, 313, 311), (484, 485, 308, 310), (485, 484, 311, 309), (485, 486, 306, 308), (486, 485, 309, 307), (486, 487, 304, 306), (487, 486, 307, 305), (487, 488, 302, 304), (488, 487, 305, 303), (488, 489, 300, 302), (489, 488, 303, 301), (489, 490, 298, 300), (490, 489, 301, 299), (490, 491, 296, 298), (491, 490, 299, 297), (491, 492, 294, 296), (492, 491, 297, 295), (492, 493, 292, 294), (493, 492, 295, 293), (493, 494, 290, 292), (494, 493, 293, 291), (494, 495, 288, 290), (495, 494, 291, 289), (495, 496, 286, 288), (496, 495, 289, 287), (496, 497, 284, 286), (497, 496, 287, 285), (497, 498, 282, 284), (498, 497, 285, 283), (498, 499, 280, 282), (499, 498, 283, 281), (499, 500, 278, 280), (500, 499, 281, 279), (500, 501, 276, 278), (501, 500, 279, 277), (501, 502, 274, 276), (502, 501, 277, 275), (502, 503, 272, 274), (503, 502, 275, 273), (503, 504, 270, 272), (504, 503, 273, 271), (504, 505, 268, 270), (505, 504, 271, 269), (505, 506, 266, 268), (506, 505, 269, 267), (506, 507, 264, 266), (507, 506, 267, 265), (507, 508, 262, 264), (508, 507, 265, 263), (508, 509, 324, 262), (509, 508, 263, 325), (509, 510, 322, 324), (510, 509, 325, 323), (510, 511, 320, 322), (511, 510, 323, 321), (511, 480, 318, 320), (480, 511, 321, 319), (512, 513, 326, 388), (513, 512, 389, 327), (513, 514, 328, 326), (514, 513, 327, 329), (514, 515, 330, 328), (515, 514, 329, 331), (515, 516, 332, 330), (516, 515, 331, 333), (516, 517, 334, 332), (517, 516, 333, 335), (517, 518, 336, 334), (518, 517, 335, 337), (518, 519, 338, 336), (519, 518, 337, 339), (519, 520, 340, 338), (520, 519, 339, 341), (520, 521, 342, 340), (521, 520, 341, 343), (521, 522, 344, 342), (522, 521, 343, 345), (522, 523, 346, 344), (523, 522, 345, 347), (523, 524, 348, 346), (524, 523, 347, 349), (524, 525, 350, 348), (525, 524, 349, 351), (525, 526, 352, 350), (526, 525, 351, 353), (526, 527, 354, 352), (527, 526, 353, 355), (527, 528, 356, 354), (528, 527, 355, 357), (528, 529, 358, 356), (529, 528, 357, 359), (529, 530, 360, 358), (530, 529, 359, 361), (530, 531, 362, 360), (531, 530, 361, 363), (531, 532, 364, 362), (532, 531, 363, 365), (532, 533, 366, 364), (533, 532, 365, 367), (533, 534, 368, 366), (534, 533, 367, 369), (534, 535, 370, 368), (535, 534, 369, 371), (535, 536, 372, 370), (536, 535, 371, 373), (536, 537, 374, 372), (537, 536, 373, 375), (537, 538, 376, 374), (538, 537, 375, 377), (538, 539, 378, 376), (539, 538, 377, 379), (539, 540, 380, 378), (540, 539, 379, 381), (540, 541, 382, 380), (541, 540, 381, 383), (541, 542, 384, 382), (542, 541, 383, 385), (542, 543, 386, 384), (543, 542, 385, 387), (543, 512, 388, 386), (512, 543, 387, 389)])
me_cylinder_003.polygons.foreach_set('material_index', [0, 0, 0, 0, 0, 0, 0, 0, 0, 0, 0, 0, 0, 0, 1, 1, 1, 1, 1, 1, 1, 1, 1, 1, 1, 1, 1, 1, 1, 1, 1, 1, 1, 1, 1, 1, 1, 1, 1, 1, 1, 1, 1, 1, 1, 1, 1, 1, 1, 1, 1, 1, 1, 1, 1, 1, 1, 1, 1, 1, 1, 1, 1, 1, 1, 1, 1, 1, 1, 1, 1, 1, 1, 1, 1, 1, 1, 1, 1, 1, 1, 1, 1, 1, 1, 1, 1, 1, 1, 1, 1, 1, 1, 1, 1, 1, 1, 1, 1, 1, 1, 1, 1, 1, 1, 1, 1, 1, 1, 1, 1, 1, 1, 1, 1, 1, 1, 1, 1, 1, 1, 1, 1, 1, 1, 1, 1, 1, 1, 1, 1, 1, 1, 1, 1, 1, 1, 1, 1, 1, 1, 1, 1, 1, 1, 1, 1, 1, 1, 1, 1, 1, 1, 1, 1, 1, 1, 1, 1, 1, 1, 1, 1, 1, 1, 1, 1, 1, 1, 1, 1, 1, 1, 1, 1, 1, 1, 1, 1, 1, 1, 1, 1, 1, 1, 1, 1, 1, 1, 1, 1, 1, 1, 1, 1, 1, 1, 1, 1, 1, 1, 1, 1, 1, 1, 1, 1, 1, 1, 1, 1, 1, 1, 1, 1, 1, 1, 1, 1, 1, 1, 1, 1, 1, 1, 1, 1, 1, 1, 1, 1, 1, 1, 1, 1, 1, 1, 1, 1, 1, 1, 1, 1, 1, 1, 1, 1, 1, 1, 1, 1, 1, 1, 1, 1, 1, 1, 1, 1, 1, 1, 1, 1, 1, 1, 1, 1, 1, 1, 1, 1, 1, 1, 1, 1, 1, 1, 1, 1, 1, 1, 1, 1, 1, 1, 1, 1, 1, 1, 1, 1, 1, 1, 1, 1, 1, 1, 1, 1, 1, 1, 1, 1, 1, 1, 1, 1, 1, 1, 1, 1, 1, 1, 1, 1, 1, 1, 1, 1, 1, 1, 1])
_uv = me_cylinder_003.uv_layers.new(name='UVMap')
_uv.uv.foreach_set('vector', [0.5373, 0.8788, 0.5625, 0.834, 0.5798, 0.8056, 0.5672, 0.8027, 0.5625, 0.8114, 0.5317, 0.8722, 0.4375, 0.7853, 0.4639, 0.7333, 0.4575, 0.7324, 0.4375, 0.7679, 0.4145, 0.8056, 0.4279, 0.8027, 0.4375, 0.8432, 0.4575, 0.8788, 0.4639, 0.8722, 0.4375, 0.8202, 0.4279, 0.8027, 0.4145, 0.8056, 0.4688, 0.8722, 0.4639, 0.8722, 0.4575, 0.8788, 0.4688, 0.8788, 0.5, 0.8788, 0.5312, 0.8788, 0.5373, 0.8788, 0.5317, 0.8722, 0.5312, 0.8722, 0.5, 0.8722, 0.5, 0.7333, 0.5312, 0.7333, 0.5317, 0.7333, 0.5373, 0.7324, 0.5312, 0.7324, 0.5, 0.7324, 0.4688, 0.7324, 0.4575, 0.7324, 0.4639, 0.7333, 0.4688, 0.7333, 0.5625, 0.7941, 0.5672, 0.8027, 0.5798, 0.8056, 0.5625, 0.7772, 0.5373, 0.7324, 0.5317, 0.7333, 0.7812, 0.5129, 0.7839, 0.5129, 0.7899, 0.5002, 0.7813, 0.5002, 0.7812, 0.5, 0.75, 0.5, 0.7188, 0.5002, 0.7188, 0.5, 0.0, 0.0, 0.7161, 0.5129, 0.7188, 0.5129, 0.75, 0.5129, 0.8125, 0.5693, 0.8197, 0.5824, 0.8327, 0.5734, 0.8125, 0.5404, 0.7899, 0.5002, 0.7839, 0.5129, 0.6875, 0.5693, 0.7161, 0.5129, 0.7101, 0.5002, 0.6875, 0.5404, 0.6673, 0.5734, 0.6803, 0.5824, 0.6875, 0.5954, 0.6803, 0.5824, 0.6673, 0.5734, 0.6875, 0.6064, 0.7101, 0.6466, 0.7161, 0.6518, 0.7188, 0.6518, 0.7161, 0.6518, 0.7101, 0.6466, 0.7188, 0.6466, 0.75, 0.6466, 0.7812, 0.6466, 0.7899, 0.6466, 0.7839, 0.6518, 0.7812, 0.6518, 0.75, 0.6518, 0.8125, 0.5954, 0.7839, 0.6518, 0.7899, 0.6466, 0.8125, 0.6064, 0.8327, 0.5734, 0.8197, 0.5824, 0.5803, 0.4197, 0.5504, 0.3833, 0.5283, 0.3418, 0.5146, 0.2968, 0.51, 0.25, 0.5146, 0.2032, 0.5283, 0.1582, 0.5504, 0.1167, 0.5803, 0.08029, 0.6167, 0.05045, 0.6582, 0.02827, 0.7032, 0.01461, 0.75, 0.01, 0.7968, 0.01461, 0.8418, 0.02827, 0.8833, 0.05045, 0.9197, 0.08029, 0.9496, 0.1167, 0.9717, 0.1582, 0.9854, 0.2032, 0.99, 0.25, 0.9854, 0.2968, 0.9717, 0.3418, 0.9496, 0.3833, 0.9197, 0.4197, 0.8833, 0.4496, 0.8418, 0.4717, 0.7968, 0.4854, 0.75, 0.49, 0.7032, 0.4854, 0.6582, 0.4717, 0.6167, 0.4496, 0.2032, 0.4854, 0.25, 0.49, 0.2968, 0.4854, 0.3418, 0.4717, 0.3833, 0.4496, 0.4197, 0.4197, 0.4496, 0.3833, 0.4717, 0.3418, 0.4854, 0.2968, 0.49, 0.25, 0.4854, 0.2032, 0.4717, 0.1582, 0.4496, 0.1167, 0.4197, 0.08029, 0.3833, 0.05045, 0.3418, 0.02827, 0.2968, 0.01461, 0.25, 0.01, 0.2032, 0.01461, 0.1582, 0.02827, 0.1167, 0.05045, 0.08029, 0.08029, 0.05045, 0.1167, 0.02827, 0.1582, 0.01461, 0.2032, 0.01, 0.25, 0.01461, 0.2968, 0.02827, 0.3418, 0.05045, 0.3833, 0.08029, 0.4197, 0.1167, 0.4496, 0.1582, 0.4717, 0.5373, 0.8788, 0.5625, 0.834, 0.5625, 0.834, 0.5373, 0.8788, 0.5625, 0.834, 0.5373, 0.8788, 0.5373, 0.8788, 0.5625, 0.834, 0.5625, 0.834, 0.5798, 0.8056, 0.5798, 0.8056, 0.5625, 0.834, 0.5798, 0.8056, 0.5625, 0.834, 0.5625, 0.834, 0.5798, 0.8056, 0.5798, 0.8056, 0.5672, 0.8027, 0.5672, 0.8027, 0.5798, 0.8056, 0.5672, 0.8027, 0.5798, 0.8056, 0.5798, 0.8056, 0.5672, 0.8027, 0.5672, 0.8027, 0.5625, 0.8114, 0.5625, 0.8114, 0.5672, 0.8027, 0.5625, 0.8114, 0.5672, 0.8027, 0.5672, 0.8027, 0.5625, 0.8114, 0.5625, 0.8114, 0.5317, 0.8722, 0.5317, 0.8722, 0.5625, 0.8114, 0.5317, 0.8722, 0.5625, 0.8114, 0.5625, 0.8114, 0.5317, 0.8722, 0.5317, 0.8722, 0.5373, 0.8788, 0.5373, 0.8788, 0.5317, 0.8722, 0.5373, 0.8788, 0.5317, 0.8722, 0.5317, 0.8722, 0.5373, 0.8788, 0.4375, 0.7853, 0.4639, 0.7333, 0.4639, 0.7333, 0.4375, 0.7853, 0.4639, 0.7333, 0.4375, 0.7853, 0.4375, 0.7853, 0.4639, 0.7333, 0.4639, 0.7333, 0.4575, 0.7324, 0.4575, 0.7324, 0.4639, 0.7333, 0.4575, 0.7324, 0.4639, 0.7333, 0.4639, 0.7333, 0.4575, 0.7324, 0.4575, 0.7324, 0.4375, 0.7679, 0.4375, 0.7679, 0.4575, 0.7324, 0.4375, 0.7679, 0.4575, 0.7324, 0.4575, 0.7324, 0.4375, 0.7679, 0.4375, 0.7679, 0.4145, 0.8056, 0.4145, 0.8056, 0.4375, 0.7679, 0.4145, 0.8056, 0.4375, 0.7679, 0.4375, 0.7679, 0.4145, 0.8056, 0.4145, 0.8056, 0.4279, 0.8027, 0.4279, 0.8027, 0.4145, 0.8056, 0.4279, 0.8027, 0.4145, 0.8056, 0.4145, 0.8056, 0.4279, 0.8027, 0.4279, 0.8027, 0.4375, 0.7853, 0.4375, 0.7853, 0.4279, 0.8027, 0.4375, 0.7853, 0.4279, 0.8027, 0.4279, 0.8027, 0.4375, 0.7853, 0.4375, 0.8432, 0.4575, 0.8788, 0.4575, 0.8788, 0.4375, 0.8432, 0.4575, 0.8788, 0.4375, 0.8432, 0.4375, 0.8432, 0.4575, 0.8788, 0.4575, 0.8788, 0.4639, 0.8722, 0.4639, 0.8722, 0.4575, 0.8788, 0.4639, 0.8722, 0.4575, 0.8788, 0.4575, 0.8788, 0.4639, 0.8722, 0.4639, 0.8722, 0.4375, 0.8202, 0.4375, 0.8202, 0.4639, 0.8722, 0.4375, 0.8202, 0.4639, 0.8722, 0.4639, 0.8722, 0.4375, 0.8202, 0.4375, 0.8202, 0.4279, 0.8027, 0.4279, 0.8027, 0.4375, 0.8202, 0.4279, 0.8027, 0.4375, 0.8202, 0.4375, 0.8202, 0.4279, 0.8027, 0.4279, 0.8027, 0.4145, 0.8056, 0.4145, 0.8056, 0.4279, 0.8027, 0.4145, 0.8056, 0.4279, 0.8027, 0.4279, 0.8027, 0.4145, 0.8056, 0.4145, 0.8056, 0.4375, 0.8432, 0.4375, 0.8432, 0.4145, 0.8056, 0.4375, 0.8432, 0.4145, 0.8056, 0.4145, 0.8056, 0.4375, 0.8432, 0.4688, 0.8722, 0.4639, 0.8722, 0.4639, 0.8722, 0.4688, 0.8722, 0.4639, 0.8722, 0.4688, 0.8722, 0.4688, 0.8722, 0.4639, 0.8722, 0.4639, 0.8722, 0.4575, 0.8788, 0.4575, 0.8788, 0.4639, 0.8722, 0.4575, 0.8788, 0.4639, 0.8722, 0.4639, 0.8722, 0.4575, 0.8788, 0.4575, 0.8788, 0.4688, 0.8788, 0.4688, 0.8788, 0.4575, 0.8788, 0.4688, 0.8788, 0.4575, 0.8788, 0.4575, 0.8788, 0.4688, 0.8788, 0.4688, 0.8788, 0.5, 0.8788, 0.5, 0.8788, 0.4688, 0.8788, 0.5, 0.8788, 0.4688, 0.8788, 0.4688, 0.8788, 0.5, 0.8788, 0.5, 0.8788, 0.5312, 0.8788, 0.5312, 0.8788, 0.5, 0.8788, 0.5312, 0.8788, 0.5, 0.8788, 0.5, 0.8788, 0.5312, 0.8788, 0.5312, 0.8788, 0.5373, 0.8788, 0.5373, 0.8788, 0.5312, 0.8788, 0.5373, 0.8788, 0.5312, 0.8788, 0.5312, 0.8788, 0.5373, 0.8788, 0.5373, 0.8788, 0.5317, 0.8722, 0.5317, 0.8722, 0.5373, 0.8788, 0.5317, 0.8722, 0.5373, 0.8788, 0.5373, 0.8788, 0.5317, 0.8722, 0.5317, 0.8722, 0.5312, 0.8722, 0.5312, 0.8722, 0.5317, 0.8722, 0.5312, 0.8722, 0.5317, 0.8722, 0.5317, 0.8722, 0.5312, 0.8722, 0.5312, 0.8722, 0.5, 0.8722, 0.5, 0.8722, 0.5312, 0.8722, 0.5, 0.8722, 0.5312, 0.8722, 0.5312, 0.8722, 0.5, 0.8722, 0.5, 0.8722, 0.4688, 0.8722, 0.4688, 0.8722, 0.5, 0.8722, 0.4688, 0.8722, 0.5, 0.8722, 0.5, 0.8722, 0.4688, 0.8722, 0.5, 0.7333, 0.5312, 0.7333, 0.5312, 0.7333, 0.5, 0.7333, 0.5312, 0.7333, 0.5, 0.7333, 0.5, 0.7333, 0.5312, 0.7333, 0.5312, 0.7333, 0.5317, 0.7333, 0.5317, 0.7333, 0.5312, 0.7333, 0.5317, 0.7333, 0.5312, 0.7333, 0.5312, 0.7333, 0.5317, 0.7333, 0.5317, 0.7333, 0.5373, 0.7324, 0.5373, 0.7324, 0.5317, 0.7333, 0.5373, 0.7324, 0.5317, 0.7333, 0.5317, 0.7333, 0.5373, 0.7324, 0.5373, 0.7324, 0.5312, 0.7324, 0.5312, 0.7324, 0.5373, 0.7324, 0.5312, 0.7324, 0.5373, 0.7324, 0.5373, 0.7324, 0.5312, 0.7324, 0.5312, 0.7324, 0.5, 0.7324, 0.5, 0.7324, 0.5312, 0.7324, 0.5, 0.7324, 0.5312, 0.7324, 0.5312, 0.7324, 0.5, 0.7324, 0.5, 0.7324, 0.4688, 0.7324, 0.4688, 0.7324, 0.5, 0.7324, 0.4688, 0.7324, 0.5, 0.7324, 0.5, 0.7324, 0.4688, 0.7324, 0.4688, 0.7324, 0.4575, 0.7324, 0.4575, 0.7324, 0.4688, 0.7324, 0.4575, 0.7324, 0.4688, 0.7324, 0.4688, 0.7324, 0.4575, 0.7324, 0.4575, 0.7324, 0.4639, 0.7333, 0.4639, 0.7333, 0.4575, 0.7324, 0.4639, 0.7333, 0.4575, 0.7324, 0.4575, 0.7324, 0.4639, 0.7333, 0.4639, 0.7333, 0.4688, 0.7333, 0.4688, 0.7333, 0.4639, 0.7333, 0.4688, 0.7333, 0.4639, 0.7333, 0.4639, 0.7333, 0.4688, 0.7333, 0.4688, 0.7333, 0.5, 0.7333, 0.5, 0.7333, 0.4688, 0.7333, 0.5, 0.7333, 0.4688, 0.7333, 0.4688, 0.7333, 0.5, 0.7333, 0.5625, 0.7941, 0.5672, 0.8027, 0.5672, 0.8027, 0.5625, 0.7941, 0.5672, 0.8027, 0.5625, 0.7941, 0.5625, 0.7941, 0.5672, 0.8027, 0.5672, 0.8027, 0.5798, 0.8056, 0.5798, 0.8056, 0.5672, 0.8027, 0.5798, 0.8056, 0.5672, 0.8027, 0.5672, 0.8027, 0.5798, 0.8056, 0.5798, 0.8056, 0.5625, 0.7772, 0.5625, 0.7772, 0.5798, 0.8056, 0.5625, 0.7772, 0.5798, 0.8056, 0.5798, 0.8056, 0.5625, 0.7772, 0.5625, 0.7772, 0.5373, 0.7324, 0.5373, 0.7324, 0.5625, 0.7772, 0.5373, 0.7324, 0.5625, 0.7772, 0.5625, 0.7772, 0.5373, 0.7324, 0.5373, 0.7324, 0.5317, 0.7333, 0.5317, 0.7333, 0.5373, 0.7324, 0.5317, 0.7333, 0.5373, 0.7324, 0.5373, 0.7324, 0.5317, 0.7333, 0.5317, 0.7333, 0.5625, 0.7941, 0.5625, 0.7941, 0.5317, 0.7333, 0.5625, 0.7941, 0.5317, 0.7333, 0.5317, 0.7333, 0.5625, 0.7941, 0.7812, 0.5129, 0.7839, 0.5129, 0.7839, 0.5129, 0.7812, 0.5129, 0.7839, 0.5129, 0.7812, 0.5129, 0.7812, 0.5129, 0.7839, 0.5129, 0.7839, 0.5129, 0.7899, 0.5002, 0.7899, 0.5002, 0.7839, 0.5129, 0.7899, 0.5002, 0.7839, 0.5129, 0.7839, 0.5129, 0.7899, 0.5002, 0.7899, 0.5002, 0.7813, 0.5002, 0.7813, 0.5002, 0.7899, 0.5002, 0.7813, 0.5002, 0.7899, 0.5002, 0.7899, 0.5002, 0.7813, 0.5002, 0.7813, 0.5002, 0.7812, 0.5, 0.7812, 0.5, 0.7813, 0.5002, 0.7812, 0.5, 0.7813, 0.5002, 0.7813, 0.5002, 0.7812, 0.5, 0.7812, 0.5, 0.75, 0.5, 0.75, 0.5, 0.7812, 0.5, 0.75, 0.5, 0.7812, 0.5, 0.7812, 0.5, 0.75, 0.5, 0.75, 0.5, 0.7188, 0.5002, 0.7188, 0.5002, 0.75, 0.5, 0.7188, 0.5002, 0.75, 0.5, 0.75, 0.5, 0.7188, 0.5002, 0.7188, 0.5002, 0.7188, 0.5, 0.7188, 0.5, 0.7188, 0.5002, 0.7188, 0.5, 0.7188, 0.5002, 0.7188, 0.5002, 0.7188, 0.5, 0.7188, 0.5, 0.0, 0.0, 0.0, 0.0, 0.7188, 0.5, 0.0, 0.0, 0.7188, 0.5, 0.7188, 0.5, 0.0, 0.0, 0.0, 0.0, 0.7161, 0.5129, 0.7161, 0.5129, 0.0, 0.0, 0.7161, 0.5129, 0.0, 0.0, 0.0, 0.0, 0.7161, 0.5129, 0.7161, 0.5129, 0.7188, 0.5129, 0.7188, 0.5129, 0.7161, 0.5129, 0.7188, 0.5129, 0.7161, 0.5129, 0.7161, 0.5129, 0.7188, 0.5129, 0.7188, 0.5129, 0.75, 0.5129, 0.75, 0.5129, 0.7188, 0.5129, 0.75, 0.5129, 0.7188, 0.5129, 0.7188, 0.5129, 0.75, 0.5129, 0.75, 0.5129, 0.7812, 0.5129, 0.7812, 0.5129, 0.75, 0.5129, 0.7812, 0.5129, 0.75, 0.5129, 0.75, 0.5129, 0.7812, 0.5129, 0.8125, 0.5693, 0.8197, 0.5824, 0.8197, 0.5824, 0.8125, 0.5693, 0.8197, 0.5824, 0.8125, 0.5693, 0.8125, 0.5693, 0.8197, 0.5824, 0.8197, 0.5824, 0.8327, 0.5734, 0.8327, 0.5734, 0.8197, 0.5824, 0.8327, 0.5734, 0.8197, 0.5824, 0.8197, 0.5824, 0.8327, 0.5734, 0.8327, 0.5734, 0.8125, 0.5404, 0.8125, 0.5404, 0.8327, 0.5734, 0.8125, 0.5404, 0.8327, 0.5734, 0.8327, 0.5734, 0.8125, 0.5404, 0.8125, 0.5404, 0.7899, 0.5002, 0.7899, 0.5002, 0.8125, 0.5404, 0.7899, 0.5002, 0.8125, 0.5404, 0.8125, 0.5404, 0.7899, 0.5002, 0.7899, 0.5002, 0.7839, 0.5129, 0.7839, 0.5129, 0.7899, 0.5002, 0.7839, 0.5129, 0.7899, 0.5002, 0.7899, 0.5002, 0.7839, 0.5129, 0.7839, 0.5129, 0.8125, 0.5693, 0.8125, 0.5693, 0.7839, 0.5129, 0.8125, 0.5693, 0.7839, 0.5129, 0.7839, 0.5129, 0.8125, 0.5693, 0.6875, 0.5693, 0.7161, 0.5129, 0.7161, 0.5129, 0.6875, 0.5693, 0.7161, 0.5129, 0.6875, 0.5693, 0.6875, 0.5693, 0.7161, 0.5129, 0.7161, 0.5129, 0.7101, 0.5002, 0.7101, 0.5002, 0.7161, 0.5129, 0.7101, 0.5002, 0.7161, 0.5129, 0.7161, 0.5129, 0.7101, 0.5002, 0.7101, 0.5002, 0.6875, 0.5404, 0.6875, 0.5404, 0.7101, 0.5002, 0.6875, 0.5404, 0.7101, 0.5002, 0.7101, 0.5002, 0.6875, 0.5404, 0.6875, 0.5404, 0.6673, 0.5734, 0.6673, 0.5734, 0.6875, 0.5404, 0.6673, 0.5734, 0.6875, 0.5404, 0.6875, 0.5404, 0.6673, 0.5734, 0.6673, 0.5734, 0.6803, 0.5824, 0.6803, 0.5824, 0.6673, 0.5734, 0.6803, 0.5824, 0.6673, 0.5734, 0.6673, 0.5734, 0.6803, 0.5824, 0.6803, 0.5824, 0.6875, 0.5693, 0.6875, 0.5693, 0.6803, 0.5824, 0.6875, 0.5693, 0.6803, 0.5824, 0.6803, 0.5824, 0.6875, 0.5693, 0.6875, 0.5954, 0.6803, 0.5824, 0.6803, 0.5824, 0.6875, 0.5954, 0.6803, 0.5824, 0.6875, 0.5954, 0.6875, 0.5954, 0.6803, 0.5824, 0.6803, 0.5824, 0.6673, 0.5734, 0.6673, 0.5734, 0.6803, 0.5824, 0.6673, 0.5734, 0.6803, 0.5824, 0.6803, 0.5824, 0.6673, 0.5734, 0.6673, 0.5734, 0.6875, 0.6064, 0.6875, 0.6064, 0.6673, 0.5734, 0.6875, 0.6064, 0.6673, 0.5734, 0.6673, 0.5734, 0.6875, 0.6064, 0.6875, 0.6064, 0.7101, 0.6466, 0.7101, 0.6466, 0.6875, 0.6064, 0.7101, 0.6466, 0.6875, 0.6064, 0.6875, 0.6064, 0.7101, 0.6466, 0.7101, 0.6466, 0.7161, 0.6518, 0.7161, 0.6518, 0.7101, 0.6466, 0.7161, 0.6518, 0.7101, 0.6466, 0.7101, 0.6466, 0.7161, 0.6518, 0.7161, 0.6518, 0.6875, 0.5954, 0.6875, 0.5954, 0.7161, 0.6518, 0.6875, 0.5954, 0.7161, 0.6518, 0.7161, 0.6518, 0.6875, 0.5954, 0.7188, 0.6518, 0.7161, 0.6518, 0.7161, 0.6518, 0.7188, 0.6518, 0.7161, 0.6518, 0.7188, 0.6518, 0.7188, 0.6518, 0.7161, 0.6518, 0.7161, 0.6518, 0.7101, 0.6466, 0.7101, 0.6466, 0.7161, 0.6518, 0.7101, 0.6466, 0.7161, 0.6518, 0.7161, 0.6518, 0.7101, 0.6466, 0.7101, 0.6466, 0.7188, 0.6466, 0.7188, 0.6466, 0.7101, 0.6466, 0.7188, 0.6466, 0.7101, 0.6466, 0.7101, 0.6466, 0.7188, 0.6466, 0.7188, 0.6466, 0.75, 0.6466, 0.75, 0.6466, 0.7188, 0.6466, 0.75, 0.6466, 0.7188, 0.6466, 0.7188, 0.6466, 0.75, 0.6466, 0.75, 0.6466, 0.7812, 0.6466, 0.7812, 0.6466, 0.75, 0.6466, 0.7812, 0.6466, 0.75, 0.6466, 0.75, 0.6466, 0.7812, 0.6466, 0.7812, 0.6466, 0.7899, 0.6466, 0.7899, 0.6466, 0.7812, 0.6466, 0.7899, 0.6466, 0.7812, 0.6466, 0.7812, 0.6466, 0.7899, 0.6466, 0.7899, 0.6466, 0.7839, 0.6518, 0.7839, 0.6518, 0.7899, 0.6466, 0.7839, 0.6518, 0.7899, 0.6466, 0.7899, 0.6466, 0.7839, 0.6518, 0.7839, 0.6518, 0.7812, 0.6518, 0.7812, 0.6518, 0.7839, 0.6518, 0.7812, 0.6518, 0.7839, 0.6518, 0.7839, 0.6518, 0.7812, 0.6518, 0.7812, 0.6518, 0.75, 0.6518, 0.75, 0.6518, 0.7812, 0.6518, 0.75, 0.6518, 0.7812, 0.6518, 0.7812, 0.6518, 0.75, 0.6518, 0.75, 0.6518, 0.7188, 0.6518, 0.7188, 0.6518, 0.75, 0.6518, 0.7188, 0.6518, 0.75, 0.6518, 0.75, 0.6518, 0.7188, 0.6518, 0.8125, 0.5954, 0.7839, 0.6518, 0.7839, 0.6518, 0.8125, 0.5954, 0.7839, 0.6518, 0.8125, 0.5954, 0.8125, 0.5954, 0.7839, 0.6518, 0.7839, 0.6518, 0.7899, 0.6466, 0.7899, 0.6466, 0.7839, 0.6518, 0.7899, 0.6466, 0.7839, 0.6518, 0.7839, 0.6518, 0.7899, 0.6466, 0.7899, 0.6466, 0.8125, 0.6064, 0.8125, 0.6064, 0.7899, 0.6466, 0.8125, 0.6064, 0.7899, 0.6466, 0.7899, 0.6466, 0.8125, 0.6064, 0.8125, 0.6064, 0.8327, 0.5734, 0.8327, 0.5734, 0.8125, 0.6064, 0.8327, 0.5734, 0.8125, 0.6064, 0.8125, 0.6064, 0.8327, 0.5734, 0.8327, 0.5734, 0.8197, 0.5824, 0.8197, 0.5824, 0.8327, 0.5734, 0.8197, 0.5824, 0.8327, 0.5734, 0.8327, 0.5734, 0.8197, 0.5824, 0.8197, 0.5824, 0.8125, 0.5954, 0.8125, 0.5954, 0.8197, 0.5824, 0.8125, 0.5954, 0.8197, 0.5824, 0.8197, 0.5824, 0.8125, 0.5954, 0.5803, 0.4197, 0.5504, 0.3833, 0.5504, 0.3833, 0.5803, 0.4197, 0.5504, 0.3833, 0.5803, 0.4197, 0.5803, 0.4197, 0.5504, 0.3833, 0.5504, 0.3833, 0.5283, 0.3418, 0.5283, 0.3418, 0.5504, 0.3833, 0.5283, 0.3418, 0.5504, 0.3833, 0.5504, 0.3833, 0.5283, 0.3418, 0.5283, 0.3418, 0.5146, 0.2968, 0.5146, 0.2968, 0.5283, 0.3418, 0.5146, 0.2968, 0.5283, 0.3418, 0.5283, 0.3418, 0.5146, 0.2968, 0.5146, 0.2968, 0.51, 0.25, 0.51, 0.25, 0.5146, 0.2968, 0.51, 0.25, 0.5146, 0.2968, 0.5146, 0.2968, 0.51, 0.25, 0.51, 0.25, 0.5146, 0.2032, 0.5146, 0.2032, 0.51, 0.25, 0.5146, 0.2032, 0.51, 0.25, 0.51, 0.25, 0.5146, 0.2032, 0.5146, 0.2032, 0.5283, 0.1582, 0.5283, 0.1582, 0.5146, 0.2032, 0.5283, 0.1582, 0.5146, 0.2032, 0.5146, 0.2032, 0.5283, 0.1582, 0.5283, 0.1582, 0.5504, 0.1167, 0.5504, 0.1167, 0.5283, 0.1582, 0.5504, 0.1167, 0.5283, 0.1582, 0.5283, 0.1582, 0.5504, 0.1167, 0.5504, 0.1167, 0.5803, 0.08029, 0.5803, 0.08029, 0.5504, 0.1167, 0.5803, 0.08029, 0.5504, 0.1167, 0.5504, 0.1167, 0.5803, 0.08029, 0.5803, 0.08029, 0.6167, 0.05045, 0.6167, 0.05045, 0.5803, 0.08029, 0.6167, 0.05045, 0.5803, 0.08029, 0.5803, 0.08029, 0.6167, 0.05045, 0.6167, 0.05045, 0.6582, 0.02827, 0.6582, 0.02827, 0.6167, 0.05045, 0.6582, 0.02827, 0.6167, 0.05045, 0.6167, 0.05045, 0.6582, 0.02827, 0.6582, 0.02827, 0.7032, 0.01461, 0.7032, 0.01461, 0.6582, 0.02827, 0.7032, 0.01461, 0.6582, 0.02827, 0.6582, 0.02827, 0.7032, 0.01461, 0.7032, 0.01461, 0.75, 0.01, 0.75, 0.01, 0.7032, 0.01461, 0.75, 0.01, 0.7032, 0.01461, 0.7032, 0.01461, 0.75, 0.01, 0.75, 0.01, 0.7968, 0.01461, 0.7968, 0.01461, 0.75, 0.01, 0.7968, 0.01461, 0.75, 0.01, 0.75, 0.01, 0.7968, 0.01461, 0.7968, 0.01461, 0.8418, 0.02827, 0.8418, 0.02827, 0.7968, 0.01461, 0.8418, 0.02827, 0.7968, 0.01461, 0.7968, 0.01461, 0.8418, 0.02827, 0.8418, 0.02827, 0.8833, 0.05045, 0.8833, 0.05045, 0.8418, 0.02827, 0.8833, 0.05045, 0.8418, 0.02827, 0.8418, 0.02827, 0.8833, 0.05045, 0.8833, 0.05045, 0.9197, 0.08029, 0.9197, 0.08029, 0.8833, 0.05045, 0.9197, 0.08029, 0.8833, 0.05045, 0.8833, 0.05045, 0.9197, 0.08029, 0.9197, 0.08029, 0.9496, 0.1167, 0.9496, 0.1167, 0.9197, 0.08029, 0.9496, 0.1167, 0.9197, 0.08029, 0.9197, 0.08029, 0.9496, 0.1167, 0.9496, 0.1167, 0.9717, 0.1582, 0.9717, 0.1582, 0.9496, 0.1167, 0.9717, 0.1582, 0.9496, 0.1167, 0.9496, 0.1167, 0.9717, 0.1582, 0.9717, 0.1582, 0.9854, 0.2032, 0.9854, 0.2032, 0.9717, 0.1582, 0.9854, 0.2032, 0.9717, 0.1582, 0.9717, 0.1582, 0.9854, 0.2032, 0.9854, 0.2032, 0.99, 0.25, 0.99, 0.25, 0.9854, 0.2032, 0.99, 0.25, 0.9854, 0.2032, 0.9854, 0.2032, 0.99, 0.25, 0.99, 0.25, 0.9854, 0.2968, 0.9854, 0.2968, 0.99, 0.25, 0.9854, 0.2968, 0.99, 0.25, 0.99, 0.25, 0.9854, 0.2968, 0.9854, 0.2968, 0.9717, 0.3418, 0.9717, 0.3418, 0.9854, 0.2968, 0.9717, 0.3418, 0.9854, 0.2968, 0.9854, 0.2968, 0.9717, 0.3418, 0.9717, 0.3418, 0.9496, 0.3833, 0.9496, 0.3833, 0.9717, 0.3418, 0.9496, 0.3833, 0.9717, 0.3418, 0.9717, 0.3418, 0.9496, 0.3833, 0.9496, 0.3833, 0.9197, 0.4197, 0.9197, 0.4197, 0.9496, 0.3833, 0.9197, 0.4197, 0.9496, 0.3833, 0.9496, 0.3833, 0.9197, 0.4197, 0.9197, 0.4197, 0.8833, 0.4496, 0.8833, 0.4496, 0.9197, 0.4197, 0.8833, 0.4496, 0.9197, 0.4197, 0.9197, 0.4197, 0.8833, 0.4496, 0.8833, 0.4496, 0.8418, 0.4717, 0.8418, 0.4717, 0.8833, 0.4496, 0.8418, 0.4717, 0.8833, 0.4496, 0.8833, 0.4496, 0.8418, 0.4717, 0.8418, 0.4717, 0.7968, 0.4854, 0.7968, 0.4854, 0.8418, 0.4717, 0.7968, 0.4854, 0.8418, 0.4717, 0.8418, 0.4717, 0.7968, 0.4854, 0.7968, 0.4854, 0.75, 0.49, 0.75, 0.49, 0.7968, 0.4854, 0.75, 0.49, 0.7968, 0.4854, 0.7968, 0.4854, 0.75, 0.49, 0.75, 0.49, 0.7032, 0.4854, 0.7032, 0.4854, 0.75, 0.49, 0.7032, 0.4854, 0.75, 0.49, 0.75, 0.49, 0.7032, 0.4854, 0.7032, 0.4854, 0.6582, 0.4717, 0.6582, 0.4717, 0.7032, 0.4854, 0.6582, 0.4717, 0.7032, 0.4854, 0.7032, 0.4854, 0.6582, 0.4717, 0.6582, 0.4717, 0.6167, 0.4496, 0.6167, 0.4496, 0.6582, 0.4717, 0.6167, 0.4496, 0.6582, 0.4717, 0.6582, 0.4717, 0.6167, 0.4496, 0.6167, 0.4496, 0.5803, 0.4197, 0.5803, 0.4197, 0.6167, 0.4496, 0.5803, 0.4197, 0.6167, 0.4496, 0.6167, 0.4496, 0.5803, 0.4197, 0.2032, 0.4854, 0.25, 0.49, 0.25, 0.49, 0.2032, 0.4854, 0.25, 0.49, 0.2032, 0.4854, 0.2032, 0.4854, 0.25, 0.49, 0.25, 0.49, 0.2968, 0.4854, 0.2968, 0.4854, 0.25, 0.49, 0.2968, 0.4854, 0.25, 0.49, 0.25, 0.49, 0.2968, 0.4854, 0.2968, 0.4854, 0.3418, 0.4717, 0.3418, 0.4717, 0.2968, 0.4854, 0.3418, 0.4717, 0.2968, 0.4854, 0.2968, 0.4854, 0.3418, 0.4717, 0.3418, 0.4717, 0.3833, 0.4496, 0.3833, 0.4496, 0.3418, 0.4717, 0.3833, 0.4496, 0.3418, 0.4717, 0.3418, 0.4717, 0.3833, 0.4496, 0.3833, 0.4496, 0.4197, 0.4197, 0.4197, 0.4197, 0.3833, 0.4496, 0.4197, 0.4197, 0.3833, 0.4496, 0.3833, 0.4496, 0.4197, 0.4197, 0.4197, 0.4197, 0.4496, 0.3833, 0.4496, 0.3833, 0.4197, 0.4197, 0.4496, 0.3833, 0.4197, 0.4197, 0.4197, 0.4197, 0.4496, 0.3833, 0.4496, 0.3833, 0.4717, 0.3418, 0.4717, 0.3418, 0.4496, 0.3833, 0.4717, 0.3418, 0.4496, 0.3833, 0.4496, 0.3833, 0.4717, 0.3418, 0.4717, 0.3418, 0.4854, 0.2968, 0.4854, 0.2968, 0.4717, 0.3418, 0.4854, 0.2968, 0.4717, 0.3418, 0.4717, 0.3418, 0.4854, 0.2968, 0.4854, 0.2968, 0.49, 0.25, 0.49, 0.25, 0.4854, 0.2968, 0.49, 0.25, 0.4854, 0.2968, 0.4854, 0.2968, 0.49, 0.25, 0.49, 0.25, 0.4854, 0.2032, 0.4854, 0.2032, 0.49, 0.25, 0.4854, 0.2032, 0.49, 0.25, 0.49, 0.25, 0.4854, 0.2032, 0.4854, 0.2032, 0.4717, 0.1582, 0.4717, 0.1582, 0.4854, 0.2032, 0.4717, 0.1582, 0.4854, 0.2032, 0.4854, 0.2032, 0.4717, 0.1582, 0.4717, 0.1582, 0.4496, 0.1167, 0.4496, 0.1167, 0.4717, 0.1582, 0.4496, 0.1167, 0.4717, 0.1582, 0.4717, 0.1582, 0.4496, 0.1167, 0.4496, 0.1167, 0.4197, 0.08029, 0.4197, 0.08029, 0.4496, 0.1167, 0.4197, 0.08029, 0.4496, 0.1167, 0.4496, 0.1167, 0.4197, 0.08029, 0.4197, 0.08029, 0.3833, 0.05045, 0.3833, 0.05045, 0.4197, 0.08029, 0.3833, 0.05045, 0.4197, 0.08029, 0.4197, 0.08029, 0.3833, 0.05045, 0.3833, 0.05045, 0.3418, 0.02827, 0.3418, 0.02827, 0.3833, 0.05045, 0.3418, 0.02827, 0.3833, 0.05045, 0.3833, 0.05045, 0.3418, 0.02827, 0.3418, 0.02827, 0.2968, 0.01461, 0.2968, 0.01461, 0.3418, 0.02827, 0.2968, 0.01461, 0.3418, 0.02827, 0.3418, 0.02827, 0.2968, 0.01461, 0.2968, 0.01461, 0.25, 0.01, 0.25, 0.01, 0.2968, 0.01461, 0.25, 0.01, 0.2968, 0.01461, 0.2968, 0.01461, 0.25, 0.01, 0.25, 0.01, 0.2032, 0.01461, 0.2032, 0.01461, 0.25, 0.01, 0.2032, 0.01461, 0.25, 0.01, 0.25, 0.01, 0.2032, 0.01461, 0.2032, 0.01461, 0.1582, 0.02827, 0.1582, 0.02827, 0.2032, 0.01461, 0.1582, 0.02827, 0.2032, 0.01461, 0.2032, 0.01461, 0.1582, 0.02827, 0.1582, 0.02827, 0.1167, 0.05045, 0.1167, 0.05045, 0.1582, 0.02827, 0.1167, 0.05045, 0.1582, 0.02827, 0.1582, 0.02827, 0.1167, 0.05045, 0.1167, 0.05045, 0.08029, 0.08029, 0.08029, 0.08029, 0.1167, 0.05045, 0.08029, 0.08029, 0.1167, 0.05045, 0.1167, 0.05045, 0.08029, 0.08029, 0.08029, 0.08029, 0.05045, 0.1167, 0.05045, 0.1167, 0.08029, 0.08029, 0.05045, 0.1167, 0.08029, 0.08029, 0.08029, 0.08029, 0.05045, 0.1167, 0.05045, 0.1167, 0.02827, 0.1582, 0.02827, 0.1582, 0.05045, 0.1167, 0.02827, 0.1582, 0.05045, 0.1167, 0.05045, 0.1167, 0.02827, 0.1582, 0.02827, 0.1582, 0.01461, 0.2032, 0.01461, 0.2032, 0.02827, 0.1582, 0.01461, 0.2032, 0.02827, 0.1582, 0.02827, 0.1582, 0.01461, 0.2032, 0.01461, 0.2032, 0.01, 0.25, 0.01, 0.25, 0.01461, 0.2032, 0.01, 0.25, 0.01461, 0.2032, 0.01461, 0.2032, 0.01, 0.25, 0.01, 0.25, 0.01461, 0.2968, 0.01461, 0.2968, 0.01, 0.25, 0.01461, 0.2968, 0.01, 0.25, 0.01, 0.25, 0.01461, 0.2968, 0.01461, 0.2968, 0.02827, 0.3418, 0.02827, 0.3418, 0.01461, 0.2968, 0.02827, 0.3418, 0.01461, 0.2968, 0.01461, 0.2968, 0.02827, 0.3418, 0.02827, 0.3418, 0.05045, 0.3833, 0.05045, 0.3833, 0.02827, 0.3418, 0.05045, 0.3833, 0.02827, 0.3418, 0.02827, 0.3418, 0.05045, 0.3833, 0.05045, 0.3833, 0.08029, 0.4197, 0.08029, 0.4197, 0.05045, 0.3833, 0.08029, 0.4197, 0.05045, 0.3833, 0.05045, 0.3833, 0.08029, 0.4197, 0.08029, 0.4197, 0.1167, 0.4496, 0.1167, 0.4496, 0.08029, 0.4197, 0.1167, 0.4496, 0.08029, 0.4197, 0.08029, 0.4197, 0.1167, 0.4496, 0.1167, 0.4496, 0.1582, 0.4717, 0.1582, 0.4717, 0.1167, 0.4496, 0.1582, 0.4717, 0.1167, 0.4496, 0.1167, 0.4496, 0.1582, 0.4717, 0.1582, 0.4717, 0.2032, 0.4854, 0.2032, 0.4854, 0.1582, 0.4717, 0.2032, 0.4854, 0.1582, 0.4717, 0.1582, 0.4717, 0.2032, 0.4854])
me_cylinder_003.materials.append(mat_material_009)
me_cylinder_003.materials.append(mat_material_008)
me_cylinder_003.use_remesh_fix_poles = True
me_cylinder_003.use_remesh_preserve_attributes = False
me_cylinder_003.update()

# ---- objects
ob_cylinder = bpy.data.objects.new('Cylinder', me_cylinder)
ob_cylinder_003 = bpy.data.objects.new('Cylinder.003', me_cylinder_003)

# ---- transforms, parenting, visibility, modifiers, constraints
ob_cylinder.location = (0.0, 0.0, -1.437)
ob_cylinder.scale = (3.789, 3.789, 1.0)
ob_cylinder_003.location = (0.0, 0.0, -1.437)
ob_cylinder_003.scale = (3.789, 3.789, 1.0)

# ---- collection membership
col_collection.objects.link(ob_cylinder)
col_collection.objects.link(ob_cylinder_003)

# ---- scene / render settings (as saved in the file)
scene.frame_start = 1; scene.frame_end = 250; scene.frame_set(1)
scene.render.engine = 'BLENDER_EEVEE_NEXT'
scene.cycles.sampling_pattern = 'TABULATED_SOBOL'
scene.cycles.use_light_tree = False
scene.view_settings.view_transform = 'Filmic'
bpy.context.view_layer.update()

# ---- added for rendering (the .blend has no active camera and no usable light): camera, sun
cam_auto = bpy.data.cameras.new('AutoCamera')
cam_auto.lens = 50.0
cam_auto.sensor_width = 36.0
cam_auto.clip_end = 1000.0
ob_auto_camera = bpy.data.objects.new('AutoCamera', cam_auto)
scene.collection.objects.link(ob_auto_camera)
ob_auto_camera.location = (11.1025, -13.3227, 9.14361)
ob_auto_camera.rotation_euler = (1.09748, -7.21219e-08, 0.694738)
scene.camera = ob_auto_camera
light_auto_sun = bpy.data.lights.new('AutoSun', 'SUN')
light_auto_sun.energy = 3.0
light_auto_sun.angle = 0.0523599
ob_auto_sun = bpy.data.objects.new('AutoSun', light_auto_sun)
scene.collection.objects.link(ob_auto_sun)
ob_auto_sun.rotation_euler = (0.872665, 0.174533, 0.523599)
bpy.context.view_layer.update()
